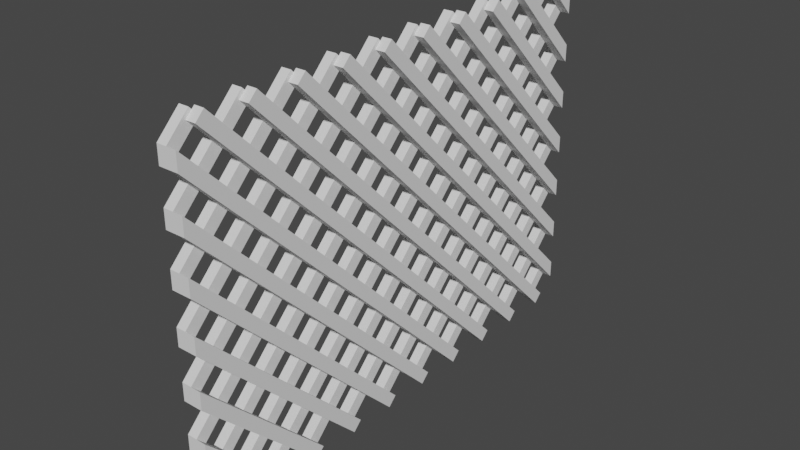 # Source: Lattice.blend  (saved by Blender 3.3.6; exported with 4.5.12 LTS)
import bpy
from mathutils import Matrix  # noqa: F401  (used for matrix-valued properties, if any)

bpy.ops.wm.read_factory_settings(use_empty=True)
scene = bpy.context.scene
scene.name = 'Scene'

# ---- collections
col_collection = bpy.data.collections.new('Collection'); scene.collection.children.link(col_collection)

# ---- world
world_world = bpy.data.worlds.new('World'); scene.world = world_world
world_world.use_nodes = True; world_world.node_tree.nodes.clear()
_N = world_world.node_tree.nodes; _L = world_world.node_tree.links
n0 = _N.new('ShaderNodeOutputWorld'); n0.name = 'World Output'; n0.location = (300, 300)
n1 = _N.new('ShaderNodeBackground'); n1.name = 'Background'; n1.location = (10, 300)
n1.inputs[0].default_value = (0.05088, 0.05088, 0.05088, 1.0)
_L.new(n1.outputs[0], n0.inputs[0])
n0.is_active_output = True
world_world.color = (0.05088, 0.05088, 0.05088)
world_world.use_sun_shadow = False
world_world.sun_shadow_jitter_overblur = 0.0

# ---- meshes
me_cube_036 = bpy.data.meshes.new('Cube.036')
me_cube_036.from_pydata([(0.4, 6.894, -7.248), (0.4, 7.248, -6.894), (0.4, -7.248, 6.894), (0.4, -6.894, 7.248), (-9.388e-07, 6.894, -7.248), (1.207e-06, -7.248, 6.894), (1.147e-06, -6.894, 7.248), (-0.4, -6.894, -7.248), (-0.4, -7.248, -6.894), (-0.4, 7.248, 6.894), (-0.4, 6.894, 7.248), (-4.47e-08, -6.894, -7.248), (-2.98e-08, -7.248, -6.894), (-2.98e-08, 6.894, 7.248), (-0.4, -8.894, -7.248), (-0.4, -9.248, -6.894), (-0.4, 5.248, 6.894), (-0.4, 4.894, 7.248), (-7.451e-08, -8.894, -7.248), (-7.451e-08, -9.248, -6.894), (-7.451e-08, 4.894, 7.248), (-0.4, 3.248, 6.894), (-0.4, 2.894, 7.248), (-4.47e-08, 2.894, 7.248), (-0.4, 1.248, 6.894), (-0.4, 0.8943, 7.248), (-2.98e-08, 0.8943, 7.248), (-0.4, -0.7522, 6.894), (-0.4, -1.106, 7.248), (-1.49e-08, -0.7522, 6.894), (-1.49e-08, -1.106, 7.248), (-0.4, -2.752, 6.894), (-0.4, -3.106, 7.248), (0.0, -2.752, 6.894), (0.0, -3.106, 7.248), (-0.4, -4.752, 6.894), (-0.4, -5.106, 7.248), (-4.47e-08, -4.752, 6.894), (-2.98e-08, -5.106, 7.248), (-0.4, -6.752, 6.894), (-0.4, -7.106, 7.248), (-7.451e-08, -6.752, 6.894), (-5.96e-08, -7.106, 7.248), (-0.4, -8.752, 6.894), (-0.4, -9.106, 7.248), (-5.96e-08, -8.752, 6.894), (-4.47e-08, -9.106, 7.248), (-0.4, 9.106, -7.248), (-0.4, 8.752, -6.894), (-2.98e-08, 9.106, -7.248), (-0.4, 7.106, -7.248), (-0.4, 6.752, -6.894), (-5.96e-08, 7.106, -7.248), (-0.4, 5.106, -7.248), (-0.4, 4.752, -6.894), (-4.47e-08, 5.106, -7.248), (-0.4, 3.106, -7.248), (-0.4, 2.752, -6.894), (-2.98e-08, 3.106, -7.248), (-0.4, 1.106, -7.248), (-0.4, 0.7522, -6.894), (-5.96e-08, 1.106, -7.248), (-5.96e-08, 0.7522, -6.894), (-0.4, -0.8943, -7.248), (-0.4, -1.248, -6.894), (-4.47e-08, -0.8943, -7.248), (-4.47e-08, -1.248, -6.894), (-0.4, -2.894, -7.248), (-0.4, -3.248, -6.894), (-2.98e-08, -2.894, -7.248), (-2.98e-08, -3.248, -6.894), (-0.4, -4.894, -7.248), (-0.4, -5.248, -6.894), (-0.4, 9.248, 6.894), (-0.4, 8.894, 7.248), (-5.96e-08, -4.894, -7.248), (-4.47e-08, -5.248, -6.894), (-4.47e-08, 8.894, 7.248), (0.4, 8.894, -7.248), (0.4, 9.248, -6.894), (0.4, -5.248, 6.894), (0.4, -4.894, 7.248), (-1.237e-06, 8.894, -7.248), (9.09e-07, -5.248, 6.894), (8.494e-07, -4.894, 7.248), (0.4, -3.248, 6.894), (0.4, -2.894, 7.248), (5.96e-07, -3.248, 6.894), (5.364e-07, -2.894, 7.248), (0.4, -1.248, 6.894), (0.4, -0.8943, 7.248), (2.533e-07, -1.248, 6.894), (2.086e-07, -0.8943, 7.248), (0.4, 0.7522, 6.894), (0.4, 1.106, 7.248), (-1.49e-08, 0.7522, 6.894), (-5.96e-08, 1.106, 7.248), (0.4, 2.752, 6.894), (0.4, 3.106, 7.248), (-3.576e-07, 3.106, 7.248), (0.4, 4.752, 6.894), (0.4, 5.106, 7.248), (-6.706e-07, 5.106, 7.248), (0.4, 6.752, 6.894), (0.4, 7.106, 7.248), (-9.686e-07, 7.106, 7.248), (0.4, 8.752, 6.894), (0.4, 9.106, 7.248), (-1.267e-06, 9.106, 7.248), (0.4, -9.106, -7.248), (0.4, -8.752, -6.894), (1.475e-06, -9.106, -7.248), (1.416e-06, -8.752, -6.894), (0.4, -7.106, -7.248), (0.4, -6.752, -6.894), (1.147e-06, -7.106, -7.248), (1.088e-06, -6.752, -6.894), (0.4, -5.106, -7.248), (0.4, -4.752, -6.894), (8.792e-07, -5.106, -7.248), (8.196e-07, -4.752, -6.894), (0.4, -3.106, -7.248), (0.4, -2.752, -6.894), (5.662e-07, -3.106, -7.248), (5.215e-07, -2.752, -6.894), (0.4, -1.106, -7.248), (0.4, -0.7522, -6.894), (2.384e-07, -1.106, -7.248), (1.937e-07, -0.7522, -6.894), (0.4, 0.8943, -7.248), (0.4, 1.248, -6.894), (-2.98e-08, 0.8943, -7.248), (0.4, 2.894, -7.248), (0.4, 3.248, -6.894), (-3.278e-07, 2.894, -7.248), (0.4, 4.894, -7.248), (0.4, 5.248, -6.894), (0.4, -9.248, 6.894), (0.4, -8.894, 7.248), (-6.706e-07, 4.894, -7.248), (1.475e-06, -9.248, 6.894), (1.416e-06, -8.894, 7.248), (-0.4, -10.0, -5.646), (-0.4, -10.0, -6.354), (-5.96e-08, -10.0, -5.646), (-5.96e-08, -10.0, -6.354), (-0.4, -10.0, -3.646), (-0.4, -10.0, -4.354), (-2.98e-08, -10.0, -3.646), (-4.47e-08, -10.0, -4.354), (-0.4, -10.0, -1.646), (-0.4, -10.0, -2.354), (-2.98e-08, -10.0, -1.646), (-1.49e-08, -10.0, -2.354), (-0.4, -10.0, 0.3536), (-0.4, -10.0, -0.3536), (-1.49e-08, -10.0, 0.3536), (-1.49e-08, -10.0, -0.3536), (-0.4, -10.0, 2.354), (-0.4, -10.0, 1.646), (-1.49e-08, -10.0, 2.354), (-2.98e-08, -10.0, 1.646), (-0.4, -10.0, 4.354), (-0.4, -10.0, 3.646), (-4.47e-08, -10.0, 4.354), (-8.941e-08, -10.0, 3.646), (-0.4, -10.0, 6.354), (-0.4, -10.0, 5.646), (-5.96e-08, -10.0, 6.354), (-5.96e-08, -10.0, 5.646), (0.4, -10.0, -5.646), (0.4, -10.0, -6.354), (1.609e-06, -10.0, -5.646), (1.609e-06, -10.0, -6.354), (0.4, -10.0, -3.646), (0.4, -10.0, -4.354), (1.58e-06, -10.0, -3.646), (1.594e-06, -10.0, -4.354), (0.4, -10.0, -1.646), (0.4, -10.0, -2.354), (1.609e-06, -10.0, -1.646), (1.624e-06, -10.0, -2.354), (0.4, -10.0, 0.3536), (0.4, -10.0, -0.3536), (1.609e-06, -10.0, 0.3536), (1.609e-06, -10.0, -0.3536), (0.4, -10.0, 2.354), (0.4, -10.0, 1.646), (1.594e-06, -10.0, 2.354), (1.58e-06, -10.0, 1.646), (0.4, -10.0, 4.354), (0.4, -10.0, 3.646), (1.624e-06, -10.0, 4.354), (1.609e-06, -10.0, 3.646), (0.4, -10.0, 6.354), (0.4, -10.0, 5.646), (1.609e-06, -10.0, 6.354), (1.609e-06, -10.0, 5.646), (-9.537e-07, 7.0, -6.646), (-8.047e-07, 6.0, -5.646), (-8.643e-07, 6.354, -6.0), (-5.513e-07, 4.354, -4.0), (-6.557e-07, 5.0, -4.646), (-7.004e-07, 5.354, -5.0), (-5.96e-08, 1.042, -0.6887), (-1.043e-07, 1.354, -1.0), (-5.066e-07, 4.0, -3.646), (-4.023e-07, 3.354, -3.0), (-3.576e-07, 3.0, -2.646), (-2.533e-07, 2.354, -2.0), (-1.937e-07, 2.0, -1.646), (-8.047e-07, 6.0, -6.354), (-9.09e-07, 6.752, -6.894), (-9.537e-07, 7.0, -7.142), (-5.96e-08, 1.077, -1.277), (-1.341e-07, 1.646, -2.0), (-1.937e-07, 2.0, -2.354), (-7.451e-07, 5.646, -6.0), (-6.407e-07, 5.0, -5.354), (-5.96e-07, 4.646, -5.0), (-4.917e-07, 4.0, -4.354), (-4.47e-07, 3.646, -4.0), (-2.98e-07, 2.646, -3.0), (-3.427e-07, 3.0, -3.354), (-7.451e-08, 7.248, -6.894), (-5.96e-08, 7.0, -7.142), (-5.96e-08, 6.0, -6.354), (-4.47e-08, 5.646, -6.0), (-1.49e-08, 5.0, -5.354), (-2.98e-08, 4.646, -5.0), (-4.47e-08, 4.0, -4.354), (-5.96e-08, 3.646, -4.0), (-2.98e-08, 3.0, -3.354), (-2.98e-08, 2.646, -3.0), (-2.98e-08, 2.0, -2.354), (-1.49e-08, 1.646, -2.0), (-5.96e-08, 7.0, -6.646), (-5.96e-08, 6.354, -6.0), (-4.47e-08, 6.0, -5.646), (-1.49e-08, 5.354, -5.0), (-2.98e-08, 5.0, -4.646), (-5.96e-08, 4.354, -4.0), (-5.96e-08, 4.0, -3.646), (-4.47e-08, 3.354, -3.0), (-4.47e-08, 3.0, -2.646), (-2.98e-08, 2.354, -2.0), (-5.96e-08, 1.354, -1.0), (-1.49e-08, 2.0, -1.646), (-9.537e-07, 7.0, 7.142), (-9.984e-07, 7.248, 6.894), (-2.98e-08, 7.0, 7.142), (-2.98e-08, 6.0, 6.354), (-2.98e-08, 6.752, 6.894), (-2.98e-08, 0.9232, 1.277), (-2.98e-08, 1.0, 1.354), (-2.98e-08, 1.646, 2.0), (-2.98e-08, 2.0, 2.354), (-2.98e-08, 2.646, 3.0), (-2.98e-08, 3.0, 3.354), (-2.98e-08, 3.646, 4.0), (-2.98e-08, 4.0, 4.354), (-2.98e-08, 4.646, 5.0), (-1.49e-08, 5.0, 5.354), (-2.98e-08, 5.646, 6.0), (-2.98e-08, 0.9578, 0.6887), (-4.47e-08, 1.0, 0.6464), (-4.47e-08, 1.354, 1.0), (-4.47e-08, 2.0, 1.646), (-4.47e-08, 2.354, 2.0), (-4.47e-08, 3.0, 2.646), (-4.47e-08, 3.354, 3.0), (-4.47e-08, 4.0, 3.646), (-4.47e-08, 4.354, 4.0), (-4.47e-08, 5.0, 4.646), (-2.98e-08, 5.354, 5.0), (-4.47e-08, 6.0, 5.646), (-4.47e-08, 6.354, 6.0), (-2.98e-08, 7.0, 6.646), (-4.47e-08, 1.0, 0.6464), (-1.043e-07, 1.354, 1.0), (-1.937e-07, 2.0, 1.646), (-3.874e-07, 3.0, 2.646), (-4.321e-07, 3.354, 3.0), (-8.643e-07, 6.354, 6.0), (-9.537e-07, 7.0, 6.646), (-2.533e-07, 2.354, 2.0), (-5.066e-07, 4.0, 3.646), (-5.513e-07, 4.354, 4.0), (-6.557e-07, 5.0, 4.646), (-7.004e-07, 5.354, 5.0), (-8.047e-07, 6.0, 5.646), (-4.47e-08, 1.0, 1.354), (-1.341e-07, 1.646, 2.0), (-3.725e-07, 3.0, 3.354), (-3.278e-07, 2.646, 3.0), (-7.451e-07, 5.646, 6.0), (-8.047e-07, 6.0, 6.354), (-1.937e-07, 2.0, 2.354), (-4.47e-07, 3.646, 4.0), (-4.917e-07, 4.0, 4.354), (-5.96e-07, 4.646, 5.0), (-6.407e-07, 5.0, 5.354), (-6.557e-07, 5.0, 7.142), (-7.004e-07, 5.248, 6.894), (-7.451e-08, 5.0, 7.142), (-4.47e-08, 4.0, 6.354), (-5.96e-08, 4.752, 6.894), (-5.96e-08, 1.646, 4.0), (-5.96e-08, 1.138, 3.215), (-5.96e-08, 2.0, 4.354), (-7.451e-08, 2.646, 5.0), (-5.96e-08, 3.0, 5.354), (-5.96e-08, 3.646, 6.0), (-7.451e-08, 1.162, 2.809), (-7.451e-08, 1.354, 3.0), (-7.451e-08, 2.0, 3.646), (-7.451e-08, 2.354, 4.0), (-8.941e-08, 3.0, 4.646), (-7.451e-08, 3.354, 5.0), (-7.451e-08, 4.0, 5.646), (-5.96e-08, 4.354, 6.0), (-7.451e-08, 5.0, 6.646), (-1.043e-07, 1.354, 3.0), (-3.576e-07, 3.0, 4.646), (-2.831e-07, 2.354, 4.0), (-2.384e-07, 2.0, 3.646), (-4.023e-07, 3.354, 5.0), (-5.066e-07, 4.0, 5.646), (-5.513e-07, 4.354, 6.0), (-6.557e-07, 5.0, 6.646), (-2.98e-07, 2.646, 5.0), (-1.788e-07, 1.646, 4.0), (-2.235e-07, 2.0, 4.354), (-4.47e-07, 3.646, 6.0), (-3.427e-07, 3.0, 5.354), (-4.917e-07, 4.0, 6.354), (-3.427e-07, 3.0, 7.142), (-3.874e-07, 3.248, 6.894), (-4.47e-08, 3.0, 7.142), (-5.96e-08, 0.8754, 4.771), (-4.47e-08, 2.0, 6.354), (-4.47e-08, 2.752, 6.894), (-5.96e-08, 0.8501, 5.204), (-4.47e-08, 1.0, 5.354), (-5.96e-08, 1.646, 6.0), (-5.96e-08, 1.0, 4.646), (-5.96e-08, 1.354, 5.0), (-5.96e-08, 2.0, 5.646), (-4.47e-08, 2.354, 6.0), (-5.96e-08, 3.0, 6.646), (-2.086e-07, 2.0, 5.646), (-2.533e-07, 2.354, 6.0), (-8.941e-08, 1.0, 4.646), (-1.341e-07, 1.354, 5.0), (-3.576e-07, 3.0, 6.646), (-1.49e-07, 1.646, 6.0), (-7.451e-08, 1.0, 5.354), (-1.937e-07, 2.0, 6.354), (-2.98e-08, 1.0, 7.142), (-7.451e-08, 1.248, 6.894), (-4.47e-08, 1.0, 7.142), (-4.47e-08, 0.9239, 6.723), (-2.98e-08, 0.9056, 7.048), (-2.98e-08, 1.0, 6.646), (-4.47e-08, 1.0, 6.646), (-0.4, 10.0, -5.646), (-0.4, 10.0, -6.354), (-2.98e-08, 9.0, -6.646), (-1.49e-08, 9.646, -6.0), (-1.49e-08, 10.0, -5.646), (-2.98e-08, 9.248, -6.894), (-2.98e-08, 9.0, -7.142), (-2.98e-08, 10.0, -6.354), (-2.98e-08, 10.0, -6.354), (-1.207e-06, 8.752, -6.894), (-1.252e-06, 9.0, -7.142), (-1.252e-06, 9.0, -6.646), (-1.341e-06, 9.646, -6.0), (-1.401e-06, 10.0, -5.646), (-0.4, 10.0, -3.646), (-0.4, 10.0, -4.354), (-5.96e-08, 7.646, -6.0), (-5.96e-08, 8.0, -5.646), (-4.47e-08, 8.646, -5.0), (-4.47e-08, 9.0, -4.646), (-5.96e-08, 9.646, -4.0), (-5.96e-08, 10.0, -3.646), (-5.96e-08, 8.0, -6.354), (-5.96e-08, 8.354, -6.0), (-5.96e-08, 9.0, -5.354), (-5.96e-08, 9.354, -5.0), (-7.451e-08, 10.0, -4.354), (-7.451e-08, 10.0, -4.354), (-1.103e-06, 8.0, -6.354), (-1.162e-06, 8.354, -6.0), (-1.252e-06, 9.0, -5.354), (-1.311e-06, 9.354, -5.0), (-1.043e-06, 7.646, -6.0), (-1.431e-06, 10.0, -3.646), (-1.386e-06, 9.646, -4.0), (-1.192e-06, 8.646, -5.0), (-1.103e-06, 8.0, -5.646), (-1.252e-06, 9.0, -4.646), (-0.4, 10.0, -1.646), (-0.4, 10.0, -2.354), (-4.47e-08, 5.0, -6.646), (-2.98e-08, 6.646, -5.0), (-2.98e-08, 7.0, -4.646), (-2.98e-08, 7.646, -4.0), (-4.47e-08, 8.0, -3.646), (-4.47e-08, 8.646, -3.0), (-2.98e-08, 9.0, -2.646), (-4.47e-08, 9.646, -2.0), (-2.98e-08, 10.0, -1.646), (-4.47e-08, 5.0, -7.142), (-5.96e-08, 5.248, -6.894), (-4.47e-08, 7.0, -5.354), (-4.47e-08, 7.354, -5.0), (-4.47e-08, 8.0, -4.354), (-5.96e-08, 8.354, -4.0), (-4.47e-08, 9.0, -3.354), (-4.47e-08, 9.354, -3.0), (-5.96e-08, 10.0, -2.354), (-5.96e-08, 10.0, -2.354), (-6.407e-07, 4.752, -6.894), (-6.855e-07, 5.0, -7.142), (-9.537e-07, 7.0, -5.354), (-1.341e-06, 9.354, -3.0), (-1.296e-06, 9.0, -3.354), (-1.013e-06, 7.354, -5.0), (-1.103e-06, 8.0, -4.354), (-1.162e-06, 8.354, -4.0), (-8.941e-07, 6.646, -5.0), (-1.281e-06, 9.0, -2.646), (-6.855e-07, 5.0, -6.646), (-1.237e-06, 8.646, -3.0), (-1.043e-06, 7.646, -4.0), (-9.537e-07, 7.0, -4.646), (-1.103e-06, 8.0, -3.646), (-1.356e-06, 9.646, -2.0), (-1.401e-06, 10.0, -1.646), (-0.4, 10.0, 0.3536), (-0.4, 10.0, -0.3536), (-2.98e-08, 3.0, -6.646), (-2.98e-08, 3.646, -6.0), (-2.98e-08, 4.0, -5.646), (-1.49e-08, 5.646, -4.0), (-2.98e-08, 6.0, -3.646), (-1.49e-08, 6.646, -3.0), (-2.98e-08, 7.0, -2.646), (-2.98e-08, 7.646, -2.0), (-1.49e-08, 8.0, -1.646), (-2.98e-08, 8.646, -1.0), (-1.49e-08, 9.0, -0.6464), (-1.49e-08, 9.646, -1.431e-06), (-1.49e-08, 10.0, 0.3536), (-2.98e-08, 3.248, -6.894), (-1.49e-08, 3.0, -7.142), (-2.98e-08, 4.0, -6.354), (-2.98e-08, 4.354, -6.0), (-1.49e-08, 6.0, -4.354), (-2.98e-08, 6.354, -4.0), (-1.49e-08, 7.0, -3.354), (-1.49e-08, 7.354, -3.0), (-2.98e-08, 8.0, -2.354), (-1.49e-08, 8.354, -2.0), (-2.98e-08, 9.0, -1.354), (-1.49e-08, 9.354, -1.0), (-1.49e-08, 10.0, -0.3536), (-1.49e-08, 10.0, -0.3536), (-3.129e-07, 2.752, -6.894), (-3.427e-07, 3.0, -7.142), (-7.898e-07, 6.0, -4.354), (-1.177e-06, 8.354, -2.0), (-5.215e-07, 4.0, -6.354), (-5.811e-07, 4.354, -6.0), (-1.132e-06, 8.0, -2.354), (-9.388e-07, 7.0, -3.354), (-8.494e-07, 6.354, -4.0), (-9.984e-07, 7.354, -3.0), (-1.252e-06, 9.0, -1.354), (-1.296e-06, 9.354, -1.0), (-3.576e-07, 3.0, -6.646), (-1.132e-06, 8.0, -1.646), (-4.768e-07, 3.646, -6.0), (-5.364e-07, 4.0, -5.646), (-1.088e-06, 7.646, -2.0), (-7.451e-07, 5.646, -4.0), (-8.047e-07, 6.0, -3.646), (-8.941e-07, 6.646, -3.0), (-9.537e-07, 7.0, -2.646), (-1.207e-06, 8.646, -1.0), (-1.252e-06, 9.0, -0.6464), (-1.356e-06, 9.646, -1.431e-06), (-1.401e-06, 10.0, 0.3536), (-0.4, 10.0, 2.354), (-0.4, 10.0, 1.646), (-5.96e-08, 1.646, -6.0), (-5.96e-08, 2.0, -5.646), (-5.96e-08, 2.646, -5.0), (-5.96e-08, 3.0, -4.646), (-4.47e-08, 4.646, -3.0), (-5.96e-08, 5.0, -2.646), (-5.96e-08, 5.646, -2.0), (-5.96e-08, 6.0, -1.646), (-5.96e-08, 6.646, -1.0), (-4.47e-08, 7.0, -0.6464), (-5.96e-08, 7.646, -1.192e-06), (-5.96e-08, 8.0, 0.3536), (-5.96e-08, 8.646, 1.0), (-4.47e-08, 9.0, 1.354), (-5.96e-08, 9.646, 2.0), (-5.96e-08, 10.0, 2.354), (-4.47e-08, 1.075, -6.721), (-5.96e-08, 1.075, -6.733), (-5.96e-08, 1.094, -7.048), (-4.47e-08, 1.248, -6.894), (-5.96e-08, 2.0, -6.354), (-5.96e-08, 2.354, -6.0), (-5.96e-08, 3.0, -5.354), (-5.96e-08, 3.354, -5.0), (-4.47e-08, 5.0, -3.354), (-5.96e-08, 5.354, -3.0), (-4.47e-08, 6.0, -2.354), (-4.47e-08, 6.354, -2.0), (-5.96e-08, 7.0, -1.354), (-4.47e-08, 7.354, -1.0), (-5.96e-08, 8.0, -0.3536), (-4.47e-08, 8.354, -9.537e-07), (-5.96e-08, 9.0, 0.6464), (-4.47e-08, 9.354, 1.0), (-5.96e-08, 10.0, 1.646), (-5.96e-08, 10.0, 1.646), (-1.937e-07, 2.0, -6.354), (-2.533e-07, 2.354, -6.0), (-9.835e-07, 7.0, -1.354), (-1.028e-06, 7.354, -1.0), (-3.725e-07, 3.0, -5.354), (-4.321e-07, 3.354, -5.0), (-6.407e-07, 5.0, -3.354), (-7.004e-07, 5.354, -3.0), (-7.898e-07, 6.0, -2.354), (-8.494e-07, 6.354, -2.0), (-1.103e-06, 8.0, -0.3536), (-1.147e-06, 8.354, -9.537e-07), (-1.252e-06, 9.0, 0.6464), (-1.296e-06, 9.354, 1.0), (-1.49e-07, 1.646, -6.0), (-2.086e-07, 2.0, -5.646), (-9.835e-07, 7.0, -0.6464), (-3.278e-07, 2.646, -5.0), (-3.874e-07, 3.0, -4.646), (-9.388e-07, 6.646, -1.0), (-5.96e-07, 4.646, -3.0), (-6.557e-07, 5.0, -2.646), (-7.451e-07, 5.646, -2.0), (-8.047e-07, 6.0, -1.646), (-1.058e-06, 7.646, -1.192e-06), (-1.103e-06, 8.0, 0.3536), (-1.207e-06, 8.646, 1.0), (-1.252e-06, 9.0, 1.354), (-1.356e-06, 9.646, 2.0), (-1.416e-06, 10.0, 2.354), (-0.4, 10.0, 4.354), (-0.4, 10.0, 3.646), (-4.47e-08, 0.952, -4.694), (-4.47e-08, 1.0, -4.646), (-4.47e-08, 1.646, -4.0), (-5.96e-08, 2.0, -3.646), (-4.47e-08, 3.646, -2.0), (-4.47e-08, 4.0, -1.646), (-2.98e-08, 4.646, -1.0), (-2.98e-08, 5.0, -0.6464), (-4.47e-08, 5.646, -9.537e-07), (-4.47e-08, 6.0, 0.3536), (-4.47e-08, 6.646, 1.0), (-2.98e-08, 7.0, 1.354), (-4.47e-08, 7.646, 2.0), (-2.98e-08, 8.0, 2.354), (-4.47e-08, 8.646, 3.0), (-4.47e-08, 9.0, 3.354), (-2.98e-08, 9.646, 4.0), (-4.47e-08, 10.0, 4.354), (-4.47e-08, 0.9902, -5.344), (-4.47e-08, 1.0, -5.354), (-4.47e-08, 1.354, -5.0), (-4.47e-08, 2.0, -4.354), (-4.47e-08, 2.354, -4.0), (-4.47e-08, 4.0, -2.354), (-4.47e-08, 4.354, -2.0), (-2.98e-08, 5.0, -1.354), (-2.98e-08, 5.354, -1.0), (-4.47e-08, 6.0, -0.3536), (-4.47e-08, 6.354, -9.537e-07), (-4.47e-08, 7.0, 0.6464), (-2.98e-08, 7.354, 1.0), (-4.47e-08, 8.0, 1.646), (-2.98e-08, 8.354, 2.0), (-2.98e-08, 9.0, 2.646), (-4.47e-08, 9.354, 3.0), (-2.98e-08, 10.0, 3.646), (-2.98e-08, 10.0, 3.646), (-4.47e-08, 1.0, -5.354), (-1.043e-07, 1.354, -5.0), (-8.792e-07, 6.354, -9.537e-07), (-2.235e-07, 2.0, -4.354), (-2.831e-07, 2.354, -4.0), (-8.345e-07, 6.0, -0.3536), (-4.917e-07, 4.0, -2.354), (-5.513e-07, 4.354, -2.0), (-6.407e-07, 5.0, -1.354), (-7.004e-07, 5.354, -1.0), (-9.537e-07, 7.0, 0.6464), (-9.984e-07, 7.354, 1.0), (-1.103e-06, 8.0, 1.646), (-1.147e-06, 8.354, 2.0), (-1.252e-06, 9.0, 2.646), (-1.311e-06, 9.354, 3.0), (-5.96e-08, 1.0, -4.646), (-4.47e-07, 3.646, -2.0), (-2.384e-07, 2.0, -3.646), (-7.898e-07, 5.646, -9.537e-07), (-8.345e-07, 6.0, 0.3536), (-1.788e-07, 1.646, -4.0), (-5.066e-07, 4.0, -1.646), (-5.96e-07, 4.646, -1.0), (-6.557e-07, 5.0, -0.6464), (-9.09e-07, 6.646, 1.0), (-9.537e-07, 7.0, 1.354), (-1.058e-06, 7.646, 2.0), (-1.103e-06, 8.0, 2.354), (-1.207e-06, 8.646, 3.0), (-1.267e-06, 9.0, 3.354), (-1.356e-06, 9.646, 4.0), (-1.416e-06, 10.0, 4.354), (-0.4, 10.0, 6.354), (-0.4, 10.0, 5.646), (-2.98e-08, 0.6848, -3.038), (-1.49e-08, 0.6805, -2.966), (-1.49e-08, 1.0, -2.646), (-1.49e-08, 2.646, -1.0), (-1.49e-08, 3.0, -0.6464), (0.0, 3.646, -5.96e-07), (-1.49e-08, 4.0, 0.3536), (-2.98e-08, 4.646, 1.0), (-1.49e-08, 5.0, 1.354), (-1.49e-08, 5.646, 2.0), (0.0, 6.0, 2.354), (-1.49e-08, 6.646, 3.0), (-1.49e-08, 7.0, 3.354), (0.0, 7.646, 4.0), (-1.49e-08, 8.0, 4.354), (-1.49e-08, 8.646, 5.0), (-1.49e-08, 9.0, 5.354), (0.0, 9.646, 6.0), (0.0, 10.0, 6.354), (-1.49e-08, 1.0, -3.354), (-2.98e-08, 1.354, -3.0), (-1.49e-08, 3.0, -1.354), (-1.49e-08, 3.354, -1.0), (-1.49e-08, 4.0, -0.3536), (-2.98e-08, 4.354, -4.768e-07), (-2.98e-08, 5.0, 0.6464), (-1.49e-08, 5.354, 1.0), (-2.98e-08, 6.0, 1.646), (-1.49e-08, 6.354, 2.0), (-2.98e-08, 7.0, 2.646), (-1.49e-08, 7.354, 3.0), (-1.49e-08, 8.0, 3.646), (-2.98e-08, 8.354, 4.0), (-2.98e-08, 9.0, 4.646), (-2.98e-08, 9.354, 5.0), (-1.49e-08, 10.0, 5.646), (-1.49e-08, 10.0, 5.646), (-3.427e-07, 3.0, -1.354), (-4.023e-07, 3.354, -1.0), (-1.341e-07, 1.354, -3.0), (-6.855e-07, 5.0, 0.6464), (-7.302e-07, 5.354, 1.0), (-7.451e-08, 1.0, -3.354), (-4.917e-07, 4.0, -0.3536), (-5.513e-07, 4.354, -4.768e-07), (-8.047e-07, 6.0, 1.646), (-8.494e-07, 6.354, 2.0), (-9.537e-07, 7.0, 2.646), (-9.984e-07, 7.354, 3.0), (-1.103e-06, 8.0, 3.646), (-1.162e-06, 8.354, 4.0), (-1.252e-06, 9.0, 4.646), (-1.311e-06, 9.354, 5.0), (-2.831e-07, 2.646, -1.0), (-3.427e-07, 3.0, -0.6464), (-6.258e-07, 4.646, 1.0), (-6.706e-07, 5.0, 1.354), (-7.451e-08, 1.0, -2.646), (-1.252e-06, 9.0, 5.354), (-1.341e-06, 9.646, 6.0), (-4.321e-07, 3.646, -5.96e-07), (-4.917e-07, 4.0, 0.3536), (-7.451e-07, 5.646, 2.0), (-7.898e-07, 6.0, 2.354), (-8.941e-07, 6.646, 3.0), (-9.388e-07, 7.0, 3.354), (-1.043e-06, 7.646, 4.0), (-1.103e-06, 8.0, 4.354), (-1.192e-06, 8.646, 5.0), (-1.401e-06, 10.0, 6.354), (-1.252e-06, 9.0, 7.142), (-1.296e-06, 9.248, 6.894), (-4.47e-08, 9.0, 7.142), (-4.47e-08, 8.752, 6.894), (-4.47e-08, 8.0, 6.354), (-4.47e-08, 1.646, -2.98e-07), (-4.47e-08, 2.0, 0.3536), (-4.47e-08, 2.646, 1.0), (-4.47e-08, 3.0, 1.354), (-5.96e-08, 3.646, 2.0), (-4.47e-08, 4.0, 2.354), (-4.47e-08, 4.646, 3.0), (-4.47e-08, 5.0, 3.354), (-4.47e-08, 5.646, 4.0), (-4.47e-08, 6.0, 4.354), (-4.47e-08, 6.646, 5.0), (-4.47e-08, 7.0, 5.354), (-4.47e-08, 7.646, 6.0), (-4.47e-08, 2.0, -0.3536), (-5.96e-08, 2.354, -2.384e-07), (-5.96e-08, 3.0, 0.6464), (-5.96e-08, 3.354, 1.0), (-5.96e-08, 4.0, 1.646), (-4.47e-08, 4.354, 2.0), (-5.96e-08, 5.0, 2.646), (-5.96e-08, 5.354, 3.0), (-5.96e-08, 6.0, 3.646), (-4.47e-08, 6.354, 4.0), (-5.96e-08, 7.0, 4.646), (-5.96e-08, 7.354, 5.0), (-5.96e-08, 8.0, 5.646), (-5.96e-08, 8.354, 6.0), (-4.47e-08, 9.0, 6.646), (-1.937e-07, 2.0, -0.3536), (-2.533e-07, 2.354, -2.384e-07), (-5.364e-07, 4.0, 1.646), (-5.811e-07, 4.354, 2.0), (-1.103e-06, 8.0, 5.646), (-1.013e-06, 7.354, 5.0), (-1.162e-06, 8.354, 6.0), (-1.252e-06, 9.0, 6.646), (-3.427e-07, 3.0, 0.6464), (-4.023e-07, 3.354, 1.0), (-6.557e-07, 5.0, 2.646), (-7.004e-07, 5.354, 3.0), (-8.047e-07, 6.0, 3.646), (-8.494e-07, 6.354, 4.0), (-9.537e-07, 7.0, 4.646), (-1.341e-07, 1.646, -2.98e-07), (-1.937e-07, 2.0, 0.3536), (-2.831e-07, 2.646, 1.0), (-4.768e-07, 3.646, 2.0), (-5.215e-07, 4.0, 2.354), (-9.537e-07, 7.0, 5.354), (-1.043e-06, 7.646, 6.0), (-1.103e-06, 8.0, 6.354), (-3.427e-07, 3.0, 1.354), (-5.96e-07, 4.646, 3.0), (-6.407e-07, 5.0, 3.354), (-7.451e-07, 5.646, 4.0), (-7.898e-07, 6.0, 4.354), (-8.941e-07, 6.646, 5.0), (0.4, 10.0, -5.646), (0.4, 10.0, -6.354), (-1.401e-06, 10.0, -5.646), (-1.401e-06, 10.0, -6.354), (0.4, 10.0, -3.646), (0.4, 10.0, -4.354), (-1.431e-06, 10.0, -3.646), (-1.445e-06, 10.0, -4.354), (0.4, 10.0, -1.646), (0.4, 10.0, -2.354), (-1.401e-06, 10.0, -1.646), (-1.416e-06, 10.0, -2.354), (0.4, 10.0, 0.3536), (0.4, 10.0, -0.3536), (-1.401e-06, 10.0, 0.3536), (-1.401e-06, 10.0, -0.3536), (0.4, 10.0, 2.354), (0.4, 10.0, 1.646), (-1.416e-06, 10.0, 2.354), (-1.401e-06, 10.0, 1.646), (0.4, 10.0, 4.354), (0.4, 10.0, 3.646), (-1.416e-06, 10.0, 4.354), (-1.401e-06, 10.0, 3.646), (0.4, 10.0, 6.354), (0.4, 10.0, 5.646), (-1.401e-06, 10.0, 6.354), (-1.401e-06, 10.0, 5.646)], [], [(0, 1, 3, 2), (2, 3, 6, 5), (198, 212, 213, 4, 211, 200), (199, 217, 218, 203), (219, 220, 201, 202), (207, 206, 221, 223), (209, 208, 222, 216), (5, 6, 204, 214, 205, 210, 215), (224, 1, 0, 4, 213, 225), (222, 233, 232, 223, 221, 231, 230, 220, 219, 229, 228, 218, 217, 227, 226, 211, 4, 0, 2, 5, 215, 235, 234, 216), (246, 204, 6, 3, 1, 224, 236, 198, 200, 237, 238, 199, 203, 239, 240, 202, 201, 241, 242, 206, 207, 243, 244, 208, 209, 245, 247, 210, 205), (7, 8, 10, 9), (248, 249, 9, 10, 13, 250), (250, 13, 251, 276, 277, 252), (12, 11, 265, 264, 253), (254, 266, 267, 255), (256, 268, 269, 257), (258, 270, 271, 259), (260, 272, 273, 261), (262, 274, 275, 263), (11, 12, 8, 7), (273, 272, 287, 286, 271, 270, 282, 281, 269, 268, 285, 280, 267, 266, 279, 278, 265, 11, 7, 9, 249, 284, 277, 276, 283, 290, 275, 274, 289, 288), (301, 262, 263, 295, 296, 251, 13, 10, 8, 12, 253, 291, 254, 255, 292, 297, 256, 257, 294, 293, 258, 259, 298, 299, 260, 261, 300), (14, 15, 17, 16), (302, 303, 16, 17, 20, 304), (20, 305, 320, 321, 306, 304), (308, 314, 315, 307, 19, 18, 313), (309, 316, 317, 310), (311, 318, 319, 312), (18, 19, 15, 14), (321, 320, 328, 327, 319, 318, 326, 323, 317, 316, 324, 325, 315, 314, 322, 313, 18, 14, 16, 303, 329), (334, 311, 312, 333, 335, 305, 20, 17, 15, 19, 307, 331, 332, 309, 310, 330), (142, 22, 21, 143), (336, 337, 21, 22, 23, 338), (338, 23, 340, 348, 349, 341), (144, 145, 345, 339, 342), (343, 346, 347, 344), (349, 348, 351, 350, 347, 346, 353, 352, 345, 145, 143, 21, 337, 354), (343, 344, 355, 357, 340, 23, 22, 142, 144, 342, 356), (146, 25, 24, 147), (24, 25, 26, 358, 360, 359), (358, 26, 148, 149, 363, 361, 362), (364, 363, 149, 147, 24, 359), (26, 25, 146, 148), (150, 28, 27, 151), (27, 28, 30, 29), (29, 30, 152, 153), (151, 27, 29, 153), (30, 28, 150, 152), (154, 32, 31, 155), (31, 32, 34, 33), (33, 34, 156, 157), (155, 31, 33, 157), (34, 32, 154, 156), (158, 36, 35, 159), (35, 36, 38, 37), (37, 38, 160, 161), (159, 35, 37, 161), (38, 36, 158, 160), (162, 40, 39, 163), (39, 40, 42, 41), (41, 42, 164, 165), (163, 39, 41, 165), (42, 40, 162, 164), (166, 44, 43, 167), (43, 44, 46, 45), (45, 46, 168, 169), (167, 43, 45, 169), (46, 44, 166, 168), (47, 48, 365, 366), (372, 373, 368, 367, 370, 371, 49), (374, 48, 47, 49, 371, 375), (372, 49, 47, 366), (378, 365, 48, 374, 376, 367, 368, 377), (50, 51, 379, 380), (382, 388, 389, 383), (52, 387, 381, 236, 224, 225), (391, 392, 385, 384, 390), (212, 51, 50, 52, 225, 213), (388, 394, 393, 387, 52, 50, 380, 391, 390, 396, 395, 389), (398, 379, 51, 212, 198, 236, 381, 397, 401, 382, 383, 400, 402, 384, 385, 399), (53, 54, 403, 404), (238, 237, 416, 406), (407, 417, 418, 408), (409, 419, 420, 410), (414, 55, 226, 227, 405, 415), (422, 423, 412, 411, 421), (424, 54, 53, 55, 414, 425), (418, 417, 429, 426, 416, 237, 200, 211, 226, 55, 53, 404, 422, 421, 427, 428, 420, 419, 431, 430), (440, 403, 54, 424, 434, 405, 227, 217, 199, 238, 406, 432, 437, 407, 408, 436, 438, 409, 410, 435, 433, 411, 412, 439), (56, 57, 441, 442), (240, 239, 460, 446), (447, 461, 462, 448), (449, 463, 464, 450), (451, 465, 466, 452), (457, 58, 458, 444, 443, 456), (228, 229, 445, 459), (468, 469, 454, 453, 467), (470, 57, 56, 58, 457, 471), (460, 239, 203, 218, 228, 459, 475, 474, 458, 58, 56, 442, 468, 467, 481, 480, 466, 465, 473, 476, 464, 463, 479, 477, 462, 461, 478, 472), (494, 441, 57, 470, 482, 443, 444, 484, 485, 445, 229, 219, 202, 240, 446, 487, 488, 447, 448, 489, 490, 449, 450, 486, 483, 451, 452, 491, 492, 453, 454, 493), (59, 60, 495, 496), (498, 518, 519, 499), (242, 241, 521, 501), (502, 522, 523, 503), (504, 524, 525, 505), (506, 526, 527, 507), (508, 528, 529, 509), (62, 61, 515, 514), (515, 61, 517, 497, 62, 514, 513, 516), (230, 231, 500, 520), (531, 532, 511, 510, 530), (61, 62, 60, 59), (523, 522, 540, 539, 521, 241, 201, 220, 230, 520, 538, 537, 519, 518, 534, 533, 517, 61, 59, 496, 531, 530, 546, 545, 529, 528, 544, 543, 527, 526, 536, 535, 525, 524, 542, 541), (562, 495, 60, 62, 497, 547, 548, 498, 499, 550, 551, 500, 231, 221, 206, 242, 501, 553, 554, 502, 503, 555, 556, 504, 505, 552, 549, 506, 507, 557, 558, 508, 509, 559, 560, 510, 511, 561), (63, 64, 563, 564), (66, 65, 584, 583, 565), (566, 585, 586, 567), (244, 243, 588, 569), (570, 589, 590, 571), (572, 591, 592, 573), (574, 593, 594, 575), (576, 595, 596, 577), (578, 597, 598, 579), (232, 233, 568, 587), (600, 601, 581, 580, 599), (65, 66, 64, 63), (588, 243, 207, 223, 232, 587, 606, 605, 586, 585, 603, 602, 584, 65, 63, 564, 600, 599, 617, 616, 598, 597, 615, 614, 596, 595, 613, 612, 594, 593, 604, 607, 592, 591, 611, 610, 590, 589, 609, 608), (634, 563, 64, 66, 565, 618, 566, 567, 623, 620, 568, 233, 222, 208, 244, 569, 619, 624, 570, 571, 625, 626, 572, 573, 621, 622, 574, 575, 627, 628, 576, 577, 629, 630, 578, 579, 631, 632, 580, 581, 633), (67, 68, 635, 636), (70, 69, 656, 637, 638), (247, 245, 658, 640), (641, 659, 660, 642), (643, 661, 662, 644), (645, 663, 664, 646), (647, 665, 666, 648), (649, 667, 668, 650), (651, 669, 670, 652), (234, 235, 639, 657), (672, 673, 654, 653, 671), (69, 70, 68, 67), (660, 659, 675, 674, 658, 245, 209, 216, 234, 657, 676, 679, 656, 69, 67, 636, 672, 671, 689, 688, 670, 669, 687, 686, 668, 667, 685, 684, 666, 665, 683, 682, 664, 663, 678, 677, 662, 661, 681, 680), (706, 635, 68, 70, 638, 694, 639, 235, 215, 210, 247, 640, 690, 691, 641, 642, 697, 698, 643, 644, 692, 693, 645, 646, 699, 700, 647, 648, 701, 702, 649, 650, 703, 704, 651, 652, 705, 695, 653, 654, 696), (71, 72, 74, 73), (707, 708, 73, 74, 77, 709), (709, 77, 711, 738, 739, 710), (76, 75, 214, 204, 246, 725, 712), (713, 726, 727, 714), (715, 728, 729, 716), (717, 730, 731, 718), (719, 732, 733, 720), (721, 734, 735, 722), (723, 736, 737, 724), (75, 76, 72, 71), (739, 738, 746, 744, 737, 736, 745, 754, 735, 734, 753, 752, 733, 732, 751, 750, 731, 730, 743, 742, 729, 728, 749, 748, 727, 726, 741, 740, 725, 246, 205, 214, 75, 71, 73, 708, 747), (763, 715, 716, 758, 759, 717, 718, 764, 765, 719, 720, 766, 767, 721, 722, 768, 760, 723, 724, 761, 762, 711, 77, 74, 72, 76, 712, 755, 756, 713, 714, 757), (78, 79, 81, 80), (80, 81, 84, 83), (374, 375, 82, 393, 394, 376), (397, 426, 429, 401), (432, 472, 478, 437), (540, 488, 487, 539), (609, 554, 553, 608), (675, 624, 619, 674), (741, 691, 690, 740), (83, 84, 291, 253, 264), (755, 278, 279, 756), (370, 79, 78, 82, 375, 371), (619, 569, 588, 608, 553, 501, 521, 539, 487, 446, 460, 472, 432, 406, 416, 426, 397, 381, 387, 393, 82, 78, 80, 83, 264, 265, 278, 755, 712, 725, 740, 690, 640, 658, 674), (756, 279, 266, 254, 291, 84, 81, 79, 370, 367, 376, 394, 388, 382, 401, 429, 417, 407, 437, 478, 461, 447, 488, 540, 522, 502, 554, 609, 589, 570, 624, 675, 659, 641, 691, 741, 726, 713), (769, 86, 85, 770), (85, 86, 88, 87), (400, 430, 431, 402), (322, 297, 292, 87, 88, 308, 313), (378, 377, 395, 396, 771), (479, 438, 436, 477), (542, 490, 489, 541), (611, 556, 555, 610), (681, 626, 625, 680), (749, 698, 697, 748), (757, 280, 285, 763), (377, 368, 373, 770, 85, 87, 292, 255, 267, 280, 757, 714, 727, 748, 697, 642, 660, 680, 625, 571, 590, 610, 555, 503, 523, 541, 489, 448, 462, 477, 436, 408, 418, 430, 400, 383, 389, 395), (771, 396, 390, 384, 402, 431, 419, 409, 438, 479, 463, 449, 490, 542, 524, 504, 556, 611, 591, 572, 626, 681, 661, 643, 698, 749, 728, 715, 763, 285, 268, 256, 297, 322, 314, 308, 88, 86, 769), (773, 90, 89, 774), (89, 90, 92, 91), (324, 293, 294, 325), (353, 332, 331, 352), (398, 399, 428, 427, 775), (473, 433, 435, 476), (536, 483, 486, 535), (604, 549, 552, 607), (678, 622, 621, 677), (743, 693, 692, 742), (91, 92, 356, 342, 339), (758, 281, 282, 759), (331, 307, 315, 325, 294, 257, 269, 281, 758, 716, 729, 742, 692, 644, 662, 677, 621, 573, 592, 607, 552, 505, 525, 535, 486, 450, 464, 476, 435, 410, 420, 428, 399, 385, 392, 774, 89, 91, 339, 345, 352), (775, 427, 421, 411, 433, 473, 465, 451, 483, 536, 526, 506, 549, 604, 593, 574, 622, 678, 663, 645, 693, 743, 730, 717, 759, 282, 270, 258, 293, 324, 316, 309, 332, 353, 346, 343, 356, 92, 90, 773), (777, 94, 93, 778), (93, 94, 96, 360, 358, 362, 95), (360, 96, 357, 355, 364, 359), (351, 334, 330, 350), (326, 299, 298, 323), (440, 439, 480, 481, 779), (544, 492, 491, 543), (613, 558, 557, 612), (683, 628, 627, 682), (751, 700, 699, 750), (95, 362, 361), (764, 286, 287, 765), (330, 310, 317, 323, 298, 259, 271, 286, 764, 718, 731, 750, 699, 646, 664, 682, 627, 575, 594, 612, 557, 507, 527, 543, 491, 452, 466, 480, 439, 412, 423, 778, 93, 95, 361, 363, 364, 355, 344, 347, 350), (779, 481, 467, 453, 492, 544, 528, 508, 558, 613, 595, 576, 628, 683, 665, 647, 700, 751, 732, 719, 765, 287, 272, 260, 299, 326, 318, 311, 334, 351, 348, 340, 357, 96, 94, 777), (781, 98, 97, 782), (338, 341, 97, 98, 99, 336), (336, 99, 335, 333, 354, 337), (328, 301, 300, 327), (615, 560, 559, 614), (685, 630, 629, 684), (753, 702, 701, 752), (493, 545, 546, 783, 494), (289, 767, 766, 288), (333, 312, 319, 327, 300, 261, 273, 288, 766, 720, 733, 752, 701, 648, 666, 684, 629, 577, 596, 614, 559, 509, 529, 545, 493, 454, 469, 782, 97, 341, 349, 354), (783, 546, 530, 510, 560, 615, 597, 578, 630, 685, 667, 649, 702, 753, 734, 721, 767, 289, 274, 262, 301, 328, 320, 305, 335, 99, 98, 781), (785, 101, 100, 786), (304, 306, 100, 101, 102, 302), (302, 102, 296, 295, 329, 303), (687, 632, 631, 686), (745, 704, 703, 754), (561, 616, 617, 787, 562), (283, 760, 768, 290), (295, 263, 275, 290, 768, 722, 735, 754, 703, 650, 668, 686, 631, 579, 598, 616, 561, 511, 532, 786, 100, 306, 321, 329), (787, 617, 599, 580, 632, 687, 669, 651, 704, 745, 736, 723, 760, 283, 276, 251, 296, 102, 101, 785), (789, 104, 103, 790), (250, 252, 103, 104, 105, 248), (746, 695, 705, 744), (633, 688, 689, 791, 634), (284, 249, 248, 105, 762, 761), (633, 581, 601, 790, 103, 252, 277, 284, 761, 724, 737, 744, 705, 652, 670, 688), (791, 689, 671, 653, 695, 746, 738, 711, 762, 105, 104, 789), (793, 107, 106, 794), (709, 710, 106, 107, 108, 707), (707, 108, 795, 706, 696, 747, 708), (696, 654, 673, 794, 106, 710, 739, 747), (795, 108, 107, 793), (109, 110, 170, 171), (112, 111, 173, 172), (111, 112, 110, 109), (111, 109, 171, 173), (170, 110, 112, 172), (113, 114, 174, 175), (116, 115, 177, 176), (115, 116, 114, 113), (115, 113, 175, 177), (174, 114, 116, 176), (117, 118, 178, 179), (120, 119, 181, 180), (119, 120, 118, 117), (119, 117, 179, 181), (178, 118, 120, 180), (121, 122, 182, 183), (124, 123, 185, 184), (123, 124, 122, 121), (123, 121, 183, 185), (182, 122, 124, 184), (125, 126, 186, 187), (128, 127, 189, 188), (127, 128, 126, 125), (127, 125, 187, 189), (186, 126, 128, 188), (129, 130, 190, 191), (515, 131, 193, 192, 513, 514), (516, 130, 129, 131, 515), (131, 129, 191, 193), (513, 192, 190, 130, 516), (132, 133, 194, 195), (583, 197, 196, 618, 565), (482, 470, 471, 134, 533, 534), (547, 602, 603, 548), (456, 133, 132, 134, 471, 457), (547, 497, 517, 533, 134, 132, 195, 197, 583, 584, 602), (618, 196, 194, 133, 456, 443, 482, 534, 518, 498, 548, 603, 585, 566), (135, 136, 138, 137), (137, 138, 141, 140), (424, 425, 139, 474, 475, 434), (485, 484, 537, 538), (550, 605, 606, 551), (676, 620, 623, 679), (140, 141, 694, 638, 637), (415, 136, 135, 139, 425, 414), (623, 567, 586, 605, 550, 499, 519, 537, 484, 444, 458, 474, 139, 135, 137, 140, 637, 656, 679), (694, 141, 138, 136, 415, 405, 434, 475, 459, 445, 485, 538, 520, 500, 551, 606, 587, 568, 620, 676, 657, 639), (189, 187, 186, 188), (185, 183, 182, 184), (164, 162, 163, 165), (160, 158, 159, 161), (168, 166, 167, 169), (192, 193, 191, 190), (196, 197, 195, 194), (181, 179, 178, 180), (173, 171, 170, 172), (144, 142, 143, 145), (152, 150, 151, 153), (156, 154, 155, 157), (177, 175, 174, 176), (149, 148, 146, 147), (601, 582, 634, 791, 789, 790), (673, 655, 706, 795, 793, 794), (532, 512, 562, 787, 785, 786), (512, 532, 788, 562), (582, 601, 792, 634), (655, 673, 796, 706), (455, 469, 784, 494), (531, 496, 495, 562, 788, 532), (600, 564, 563, 634, 792, 601), (672, 636, 635, 706, 796, 673), (372, 366, 365, 378, 772, 373), (391, 380, 379, 398, 776, 392), (422, 404, 403, 440, 780, 423), (469, 468, 442, 441, 494, 784), (369, 373, 772, 378), (369, 378, 771, 769, 770, 373), (386, 392, 776, 398), (386, 398, 775, 773, 774, 392), (413, 423, 780, 440), (413, 440, 779, 777, 778, 423), (455, 494, 783, 781, 782, 469)])
_uv = me_cube_036.uv_layers.new(name='UVMap')
_uv.uv.foreach_set('vector', [-1.576, -1.951, -1.525, -1.951, -1.525, 0.08364, -1.576, 0.08364, 1.867, 2.639, 1.867, 2.69, 1.826, 2.69, 1.826, 2.639, 0.5153, 2.438, 0.5509, 2.438, 0.5509, 2.402, 0.5661, 2.402, 0.5661, 2.531, 0.5153, 2.531, -1.488, 2.608, -1.437, 2.608, -1.437, 2.701, -1.488, 2.701, -0.4979, 2.54, -0.4979, 2.633, -0.5488, 2.633, -0.5488, 2.54, 1.944, 2.759, 1.944, 2.666, 1.995, 2.666, 1.995, 2.759, 2.802, 1.442, 2.802, 1.349, 2.853, 1.349, 2.853, 1.442, 0.4377, 1.441, 0.3869, 1.441, 0.3869, 0.299, 0.4267, 0.2542, 0.3869, 0.2542, 0.3869, 0.1612, 0.4377, 0.1612, 2.674, 2.031, 2.715, 2.031, 2.715, 2.082, 2.674, 2.082, 2.674, 2.066, 2.674, 2.066, 0.2686, -1.34, 0.2686, -1.34, 0.2686, -1.391, 0.2686, -1.391, 0.2686, -1.484, 0.2686, -1.484, 0.2686, -1.535, 0.2686, -1.535, 0.2686, -1.628, 0.2686, -1.628, 0.2686, -1.679, 0.2686, -1.679, 0.2686, -1.772, 0.2686, -1.772, 0.2686, -1.823, 0.2686, -1.823, 0.2686, -1.951, 0.3093, -1.951, 0.3093, 0.08364, 0.2686, 0.08364, 0.2686, -1.196, 0.2686, -1.196, 0.2686, -1.247, 0.2686, -1.247, -0.1636, -1.103, -0.1636, -1.058, -0.1636, 0.08364, -0.2043, 0.08364, -0.2043, -1.951, -0.1636, -1.951, -0.1636, -1.916, -0.1636, -1.916, -0.1636, -1.823, -0.1636, -1.823, -0.1636, -1.772, -0.1636, -1.772, -0.1636, -1.679, -0.1636, -1.679, -0.1636, -1.628, -0.1636, -1.628, -0.1636, -1.535, -0.1636, -1.535, -0.1636, -1.484, -0.1636, -1.484, -0.1636, -1.391, -0.1636, -1.391, -0.1636, -1.34, -0.1636, -1.34, -0.1636, -1.247, -0.1636, -1.247, -0.1636, -1.196, -0.1636, -1.196, -0.1636, -1.103, -1.704, -1.951, -1.654, -1.951, -1.654, 0.08364, -1.704, 0.08364, -0.6365, 2.857, -0.6365, 2.893, -0.6772, 2.893, -0.6772, 2.842, -0.6365, 2.842, -0.6365, 2.857, 2.561, 0.6245, 2.546, 0.6245, 2.546, 0.4958, 2.596, 0.4958, 2.596, 0.5888, 2.561, 0.5888, 2.042, -1.951, 2.093, -1.951, 2.093, -0.8154, 2.087, -0.8154, 2.042, -0.7756, 2.725, 1.783, 2.674, 1.783, 2.674, 1.69, 2.725, 1.69, 2.863, 2.285, 2.812, 2.285, 2.812, 2.192, 2.863, 2.192, -0.2411, 2.752, -0.292, 2.752, -0.292, 2.659, -0.2411, 2.659, 2.833, -1.688, 2.782, -1.688, 2.782, -1.781, 2.833, -1.781, 0.07288, 2.779, 0.1238, 2.779, 0.1238, 2.872, 0.07288, 2.872, -0.8158, 2.902, -0.8158, 2.851, -0.7751, 2.851, -0.7751, 2.902, -0.3225, -0.2398, -0.3225, -0.3328, -0.3225, -0.3328, -0.3225, -0.3837, -0.3225, -0.3837, -0.3225, -0.4767, -0.3225, -0.4767, -0.3225, -0.5276, -0.3225, -0.5276, -0.3225, -0.6206, -0.3225, -0.6206, -0.3225, -0.6715, -0.3225, -0.6715, -0.3225, -0.7645, -0.3225, -0.7645, -0.3225, -0.8154, -0.3225, -0.8154, -0.3225, -1.951, -0.2818, -1.951, -0.2818, 0.08364, -0.3225, 0.08364, -0.3225, 0.04798, -0.3225, 0.04798, -0.3225, -0.04504, -0.3225, -0.04504, -0.3225, -0.09592, -0.3225, -0.09592, -0.3225, -0.1889, -0.3225, -0.1889, -0.3225, -0.2398, 0.5051, -1.679, 0.5051, -1.679, 0.5051, -1.772, 0.5051, -1.772, 0.5051, -1.823, 0.5051, -1.823, 0.5051, -1.951, 0.5458, -1.951, 0.5458, 0.08364, 0.5051, 0.08364, 0.5051, -1.092, 0.5051, -1.103, 0.5051, -1.103, 0.5051, -1.196, 0.5051, -1.196, 0.5051, -1.247, 0.5051, -1.247, 0.5051, -1.34, 0.5051, -1.34, 0.5051, -1.391, 0.5051, -1.391, 0.5051, -1.484, 0.5051, -1.484, 0.5051, -1.535, 0.5051, -1.535, 0.5051, -1.628, 0.5051, -1.628, -1.319, -1.951, -1.268, -1.951, -1.268, 0.08364, -1.319, 0.08364, 1.127, 2.881, 1.127, 2.845, 1.167, 2.845, 1.167, 2.896, 1.127, 2.896, 1.127, 2.881, 2.35, 2.429, 2.35, 2.557, 2.299, 2.557, 2.299, 2.464, 2.335, 2.464, 2.335, 2.429, 1.286, 0.1255, 1.255, 0.1255, 1.255, 0.03249, 1.306, 0.03249, 1.306, 1.6, 1.255, 1.6, 1.255, 0.153, 2.802, -0.8309, 2.853, -0.8309, 2.853, -0.7379, 2.802, -0.7379, 2.684, 2.703, 2.735, 2.703, 2.735, 2.797, 2.684, 2.797, 2.951, 2.874, 2.951, 2.925, 2.91, 2.925, 2.91, 2.874, -0.559, 0.04798, -0.559, -0.04504, -0.559, -0.04504, -0.559, -0.09592, -0.559, -0.09592, -0.559, -0.1889, -0.559, -0.1889, -0.559, -0.2398, -0.559, -0.2398, -0.559, -0.3328, -0.559, -0.3328, -0.559, -0.3837, -0.559, -0.3837, -0.559, -0.4767, -0.559, -0.4767, -0.559, -0.5042, -0.559, -1.951, -0.5183, -1.951, -0.5183, 0.08364, -0.559, 0.08364, -0.559, 0.04798, 0.6233, -1.679, 0.6233, -1.679, 0.6233, -1.772, 0.6233, -1.772, 0.6233, -1.823, 0.6233, -1.823, 0.6233, -1.951, 0.664, -1.951, 0.664, 0.08364, 0.6233, 0.08364, 0.6233, -1.484, 0.6233, -1.484, 0.6233, -1.535, 0.6233, -1.535, 0.6233, -1.628, 0.6233, -1.628, -1.14, -1.9, -1.14, -0.04504, -1.191, -0.04504, -1.191, -1.951, 1.826, 2.803, 1.826, 2.767, 1.867, 2.767, 1.867, 2.818, 1.826, 2.818, 1.826, 2.803, 1.959, 2.588, 1.944, 2.588, 1.944, 2.459, 1.995, 2.459, 1.995, 2.552, 1.959, 2.552, 1.178, 1.594, 1.127, 1.645, 1.127, 0.06179, 1.145, 0.06179, 1.178, 0.03249, 2.17, 2.686, 2.221, 2.686, 2.221, 2.779, 2.17, 2.779, 0.8598, -0.08071, 0.8598, -0.1737, 0.8598, -0.1737, 0.8598, -0.2246, 0.8598, -0.2246, 0.8598, -0.3176, 0.8598, -0.3176, 0.8598, -0.3685, 0.8598, -0.3685, 0.8598, -1.951, 0.9005, -1.951, 0.9005, -0.04504, 0.8598, -0.04504, 0.8598, -0.08071, 1.019, -0.3176, 1.019, -0.2246, 1.019, -0.2246, 1.019, -0.1737, 1.019, -0.1737, 1.019, -0.04504, 0.978, -0.04504, 0.978, -1.9, 1.019, -1.9, 1.019, -0.3392, 1.019, -0.3176, -1.14, 0.08336, -1.14, 1.651, -1.191, 1.651, -1.191, 0.03249, -1.15, 2.851, -1.15, 2.902, -1.191, 2.902, -1.191, 2.887, -1.191, 2.887, -1.191, 2.851, 1.034, 0.03249, 1.049, 0.03249, 1.049, 1.6, 0.9984, 1.651, 0.9984, 0.06815, 1.009, 0.06815, 1.034, 0.04607, 1.687, -0.3685, 1.687, -0.3685, 1.687, -1.951, 1.728, -1.951, 1.728, -0.3328, 1.687, -0.3328, -1.607, 0.1612, -1.566, 0.1612, -1.566, 1.729, -1.607, 1.729, -0.4979, 0.212, -0.4979, 1.492, -0.5488, 1.492, -0.5488, 0.1612, 2.951, -1.053, 2.951, -1.002, 2.91, -1.002, 2.91, -1.053, -0.1127, 1.492, -0.1636, 1.492, -0.1636, 0.212, -0.1127, 0.1612, 1.846, -1.951, 1.846, -0.6206, 1.806, -0.6206, 1.806, -1.951, 1.856, 1.312, 1.816, 1.312, 1.816, 0.03249, 1.856, 0.03249, 1.816, 2.382, 1.816, 1.39, 1.867, 1.39, 1.867, 2.433, 2.961, -0.3372, 2.961, -0.2863, 2.921, -0.2863, 2.921, -0.3372, 2.221, 1.569, 2.17, 1.569, 2.17, 0.5774, 2.221, 0.5265, 2.468, -0.594, 2.468, 0.449, 2.427, 0.449, 2.427, -0.594, 2.468, 1.569, 2.427, 1.569, 2.427, 0.5774, 2.468, 0.5774, -0.1127, 1.62, -0.1127, 2.325, -0.1636, 2.325, -0.1636, 1.569, 2.951, -1.566, 2.951, -1.515, 2.91, -1.515, 2.91, -1.566, 2.17, 1.647, 2.221, 1.647, 2.221, 2.351, 2.17, 2.402, -0.6365, 1.668, -0.6365, 2.423, -0.6772, 2.423, -0.6772, 1.668, 1.296, 2.433, 1.255, 2.433, 1.255, 1.729, 1.296, 1.729, -1.309, 1.857, -1.309, 2.274, -1.36, 2.274, -1.36, 1.806, 2.596, 2.874, 2.596, 2.925, 2.556, 2.925, 2.556, 2.874, -1.961, 1.857, -1.91, 1.857, -1.91, 2.274, -1.961, 2.325, 2.576, -1.951, 2.576, -1.484, 2.535, -1.484, 2.535, -1.951, 2.586, -0.1266, 2.546, -0.1266, 2.546, -0.5431, 2.586, -0.5431, 0.9514, 2.324, 0.9514, 2.453, 0.9005, 2.453, 0.9005, 2.273, 2.961, 0.3048, 2.961, 0.3557, 2.921, 0.3557, 2.921, 0.3048, -0.4204, 2.402, -0.3695, 2.402, -0.3695, 2.531, -0.4204, 2.582, -0.1229, 2.402, -0.1229, 2.582, -0.1636, 2.582, -0.1636, 2.402, -1.664, 2.582, -1.704, 2.582, -1.704, 2.453, -1.664, 2.453, -0.2411, 2.582, -0.292, 2.582, -0.292, 2.402, -0.2411, 2.453, 2.545, 1.939, 2.545, 1.939, 2.596, 1.939, 2.596, 2.032, 2.561, 2.032, 2.561, 2.068, 2.545, 2.068, 2.921, -0.08036, 2.961, -0.08036, 2.961, -0.02948, 2.921, -0.02948, 2.921, -0.0447, 2.921, -0.0447, 0.7822, 2.402, 0.7822, 2.273, 0.8229, 2.273, 0.8229, 2.402, -0.04535, 2.402, -0.004652, 2.402, -0.004652, 2.582, -0.04535, 2.582, -0.04535, 2.546, -0.04535, 2.546, -0.04535, 2.453, -0.04535, 2.453, -1.782, 2.325, -1.833, 2.325, -1.833, 1.857, -1.782, 1.908, -1.488, 2.779, -1.437, 2.779, -1.437, 2.872, -1.488, 2.872, 2.596, 1.733, 2.596, 1.862, 2.545, 1.862, 2.545, 1.769, 2.581, 1.769, 2.581, 1.733, -1.062, 2.827, -1.062, 2.827, -1.012, 2.827, -1.012, 2.92, -1.062, 2.92, 1.414, 2.902, 1.373, 2.902, 1.373, 2.851, 1.414, 2.851, 1.414, 2.867, 1.414, 2.867, 0.7822, 1.908, 0.7822, 1.908, 0.7822, 1.857, 0.7822, 1.857, 0.7822, 1.729, 0.8229, 1.729, 0.8229, 2.145, 0.7822, 2.145, 0.7822, 2.052, 0.7822, 2.052, 0.7822, 2.001, 0.7822, 2.001, 2.546, -0.04909, 2.586, -0.04909, 2.586, 0.4183, 2.546, 0.4183, 2.546, 0.3826, 2.546, 0.3826, 2.546, 0.2896, 2.546, 0.2896, 2.546, 0.2387, 2.546, 0.2387, 2.546, 0.1457, 2.546, 0.1457, 2.546, 0.0948, 2.546, 0.0948, 2.546, 0.001781, 2.546, 0.001781, -0.03518, 1.569, 0.0157, 1.569, 0.0157, 2.325, -0.03518, 2.274, 2.863, 2.455, 2.812, 2.455, 2.812, 2.362, 2.863, 2.362, 2.664, -0.08233, 2.715, -0.08233, 2.715, 0.0107, 2.664, 0.0107, 0.2013, 2.779, 0.2522, 2.779, 0.2522, 2.872, 0.2013, 2.872, 2.581, 1.114, 2.596, 1.114, 2.596, 1.243, 2.546, 1.243, 2.546, 1.15, 2.581, 1.15, 2.674, 1.178, 2.674, 1.178, 2.725, 1.178, 2.725, 1.271, 2.674, 1.271, 2.91, -1.695, 2.951, -1.695, 2.951, -1.644, 2.91, -1.644, 2.91, -1.659, 2.91, -1.659, -1.15, 2.016, -1.15, 2.109, -1.15, 2.109, -1.15, 2.16, -1.15, 2.16, -1.15, 2.253, -1.15, 2.253, -1.15, 2.304, -1.15, 2.304, -1.15, 2.433, -1.191, 2.433, -1.191, 1.729, -1.15, 1.729, -1.15, 1.822, -1.15, 1.822, -1.15, 1.872, -1.15, 1.872, -1.15, 1.965, -1.15, 1.965, -1.15, 2.016, 1.738, 2.433, 1.698, 2.433, 1.698, 1.678, 1.738, 1.678, 1.738, 1.713, 1.738, 1.713, 1.738, 1.806, 1.738, 1.806, 1.738, 1.857, 1.738, 1.857, 1.738, 1.95, 1.738, 1.95, 1.738, 2.001, 1.738, 2.001, 1.738, 2.094, 1.738, 2.094, 1.738, 2.145, 1.738, 2.145, 1.738, 2.238, 1.738, 2.238, 1.738, 2.289, 1.738, 2.289, 1.738, 2.382, 1.738, 2.382, 2.221, 0.449, 2.17, 0.449, 2.17, -0.594, 2.221, -0.5431, 0.3869, 2.759, 0.4377, 2.759, 0.4377, 2.852, 0.3869, 2.852, 2.853, 1.953, 2.802, 1.953, 2.802, 1.86, 2.853, 1.86, 2.863, 2.626, 2.812, 2.626, 2.812, 2.533, 2.863, 2.533, 2.853, 0.5888, 2.802, 0.5888, 2.802, 0.4958, 2.853, 0.4958, 2.561, 1.449, 2.546, 1.449, 2.546, 1.321, 2.596, 1.321, 2.596, 1.414, 2.561, 1.414, 2.684, 2.362, 2.735, 2.362, 2.735, 2.455, 2.684, 2.455, 2.812, 2.703, 2.812, 2.703, 2.863, 2.703, 2.863, 2.797, 2.812, 2.797, 2.921, 0.1764, 2.961, 0.1764, 2.961, 0.2273, 2.921, 0.2273, 2.921, 0.2121, 2.921, 0.2121, 0.2623, 0.5776, 0.2623, 0.4846, 0.2623, 0.4846, 0.2623, 0.4338, 0.2623, 0.4338, 0.2623, 0.3407, 0.2623, 0.3407, 0.2623, 0.2899, 0.2623, 0.2899, 0.2623, 0.1612, 0.303, 0.1612, 0.303, 1.153, 0.2623, 1.153, 0.2623, 1.06, 0.2623, 1.06, 0.2623, 1.009, 0.2623, 1.009, 0.2623, 0.9163, 0.2623, 0.9163, 0.2623, 0.8654, 0.2623, 0.8654, 0.2623, 0.7724, 0.2623, 0.7724, 0.2623, 0.7215, 0.2623, 0.7215, 0.2623, 0.6285, 0.2623, 0.6285, 0.2623, 0.5776, -0.934, 1.441, -0.8933, 1.441, -0.8933, 2.484, -0.934, 2.484, -0.934, 2.448, -0.934, 2.448, -0.934, 2.355, -0.934, 2.355, -0.934, 2.304, -0.934, 2.304, -0.934, 2.211, -0.934, 2.211, -0.934, 2.16, -0.934, 2.16, -0.934, 2.067, -0.934, 2.067, -0.934, 2.016, -0.934, 2.016, -0.934, 1.923, -0.934, 1.923, -0.934, 1.872, -0.934, 1.872, -0.934, 1.779, -0.934, 1.779, -0.934, 1.729, -0.934, 1.729, -0.934, 1.636, -0.934, 1.636, -0.934, 1.585, -0.934, 1.585, -0.934, 1.492, -0.934, 1.492, 0.09323, 0.1612, 0.1441, 0.1612, 0.1441, 1.492, 0.09323, 1.441, -0.4979, 2.803, -0.5488, 2.803, -0.5488, 2.71, -0.4979, 2.71, 0.5153, 2.779, 0.5661, 2.779, 0.5661, 2.872, 0.5153, 2.872, 2.853, 1.271, 2.802, 1.271, 2.802, 1.178, 2.853, 1.178, -0.1127, 2.752, -0.1636, 2.752, -0.1636, 2.659, -0.1127, 2.659, 1.748, 2.774, 1.698, 2.774, 1.698, 2.681, 1.748, 2.681, 2.843, -0.501, 2.792, -0.501, 2.792, -0.594, 2.843, -0.594, 2.596, 1.037, 2.546, 1.037, 2.561, 1.023, 2.585, 1.002, 2.561, 1.023, 2.546, 1.037, 2.546, 0.9082, 2.596, 0.9082, 2.596, 1.037, 2.585, 1.002, 2.586, 1.001, 2.561, 1.001, 0.9984, 2.701, 1.049, 2.701, 1.049, 2.794, 0.9984, 2.794, 1.178, 2.768, 1.178, 2.768, 1.127, 2.768, 1.127, 2.675, 1.178, 2.675, 2.951, 2.031, 2.951, 2.082, 2.91, 2.082, 2.91, 2.031, -0.8933, 0.7368, -0.8933, 0.6437, -0.8933, 0.6437, -0.8933, 0.5929, -0.8933, 0.5929, -0.8933, 0.4998, -0.8933, 0.4998, -0.8933, 0.449, -0.8933, 0.449, -0.8933, 0.3559, -0.8933, 0.3559, -0.8933, 0.3051, -0.8933, 0.3051, -0.8933, 0.212, -0.8933, 0.212, -0.8933, 0.1612, -0.8933, 0.1612, -0.8933, 0.03249, -0.8526, 0.03249, -0.8526, 1.312, -0.8933, 1.312, -0.8933, 1.219, -0.8933, 1.219, -0.8933, 1.168, -0.8933, 1.168, -0.8933, 1.075, -0.8933, 1.075, -0.8933, 1.025, -0.8933, 1.025, -0.8933, 0.9315, -0.8933, 0.9315, -0.8933, 0.8807, -0.8933, 0.8807, -0.8933, 0.7876, -0.8933, 0.7876, -0.8933, 0.7368, 1.934, -0.01839, 1.975, -0.01839, 1.975, 1.312, 1.934, 1.312, 1.934, 1.184, 1.934, 1.184, 1.934, 1.133, 1.934, 1.133, 1.934, 1.04, 1.934, 1.04, 1.934, 0.9889, 1.934, 0.9889, 1.934, 0.8959, 1.934, 0.8959, 1.934, 0.845, 1.934, 0.845, 1.934, 0.752, 1.934, 0.752, 1.934, 0.7011, 1.934, 0.7011, 1.934, 0.6081, 1.934, 0.6081, 1.934, 0.5572, 1.934, 0.5572, 1.934, 0.4642, 1.934, 0.4642, 1.934, 0.4133, 1.934, 0.4133, 1.934, 0.3203, 1.934, 0.3203, 1.934, 0.2694, 1.934, 0.2694, 1.934, 0.1764, 1.934, 0.1764, 1.934, 0.1255, 1.934, 0.1255, 1.934, 0.03249, 1.934, 0.03249, 1.492, 1.6, 1.441, 1.6, 1.441, -0.01839, 1.492, 0.03249, 2.427, 2.192, 2.478, 2.192, 2.478, 2.464, 2.477, 2.464, 2.427, 2.508, 2.478, 2.679, 2.427, 2.679, 2.427, 2.586, 2.478, 2.586, 2.792, -0.08233, 2.843, -0.08233, 2.843, 0.0107, 2.792, 0.0107, 2.725, -0.7379, 2.674, -0.7379, 2.674, -0.8309, 2.725, -0.8309, 2.735, 2.626, 2.684, 2.626, 2.684, 2.533, 2.735, 2.533, 2.664, -0.2529, 2.715, -0.2529, 2.715, -0.1599, 2.664, -0.1599, -0.8158, 2.51, -0.7649, 2.51, -0.7649, 2.603, -0.8158, 2.603, 1.748, 2.603, 1.698, 2.603, 1.698, 2.51, 1.748, 2.51, -1.012, 2.749, -1.062, 2.749, -1.062, 2.656, -1.012, 2.656, -0.6263, 2.764, -0.6263, 2.764, -0.6772, 2.764, -0.6772, 2.671, -0.6263, 2.671, 2.951, -1.951, 2.951, -1.9, 2.91, -1.9, 2.91, -1.951, -1.802, 1.075, -1.802, 1.168, -1.802, 1.168, -1.802, 1.219, -1.802, 1.219, -1.802, 1.312, -1.802, 1.312, -1.802, 1.363, -1.802, 1.363, -1.802, 1.456, -1.802, 1.456, -1.802, 1.507, -1.802, 1.507, -1.802, 1.78, -1.843, 1.78, -1.843, 0.212, -1.802, 0.212, -1.802, 0.3051, -1.802, 0.3051, -1.802, 0.3559, -1.802, 0.3559, -1.802, 0.449, -1.802, 0.449, -1.802, 0.4998, -1.802, 0.4998, -1.802, 0.5929, -1.802, 0.5929, -1.802, 0.6437, -1.802, 0.6437, -1.802, 0.7368, -1.802, 0.7368, -1.802, 0.7876, -1.802, 0.7876, -1.802, 0.8807, -1.802, 0.8807, -1.802, 0.9315, -1.802, 0.9315, -1.802, 1.025, -1.802, 1.025, -1.802, 1.075, 1.738, 1.6, 1.698, 1.6, 1.698, -0.01839, 1.738, -0.01839, 1.738, 0.2982, 1.738, 0.3051, 1.738, 0.3051, 1.738, 0.3981, 1.738, 0.3981, 1.738, 0.449, 1.738, 0.449, 1.738, 0.542, 1.738, 0.542, 1.738, 0.5929, 1.738, 0.5929, 1.738, 0.6859, 1.738, 0.6859, 1.738, 0.7368, 1.738, 0.7368, 1.738, 0.8298, 1.738, 0.8298, 1.738, 0.8807, 1.738, 0.8807, 1.738, 0.9737, 1.738, 0.9737, 1.738, 1.025, 1.738, 1.025, 1.738, 1.118, 1.738, 1.118, 1.738, 1.168, 1.738, 1.168, 1.738, 1.261, 1.738, 1.261, 1.738, 1.312, 1.738, 1.312, 1.738, 1.405, 1.738, 1.405, 1.738, 1.456, 1.738, 1.456, 1.738, 1.549, 1.738, 1.549, -0.8831, -0.04504, -0.934, -0.04504, -0.934, -1.951, -0.8831, -1.9, 2.093, -0.1328, 2.042, -0.1328, 2.042, -0.6931, 2.087, -0.6931, 2.093, -0.6981, 2.299, 2.635, 2.35, 2.635, 2.35, 2.728, 2.299, 2.728, 2.674, 1.519, 2.725, 1.519, 2.725, 1.612, 2.674, 1.612, 2.833, -1.858, 2.782, -1.858, 2.782, -1.951, 2.833, -1.951, 2.782, -1.61, 2.833, -1.61, 2.833, -1.517, 2.782, -1.517, 2.556, 2.362, 2.607, 2.362, 2.607, 2.455, 2.556, 2.455, 2.715, 0.1812, 2.664, 0.1812, 2.664, 0.08822, 2.715, 0.08822, -0.6772, 2.501, -0.6263, 2.501, -0.6263, 2.594, -0.6772, 2.594, -1.961, 2.659, -1.91, 2.659, -1.91, 2.752, -1.961, 2.752, 2.782, -1.44, 2.782, -1.44, 2.833, -1.44, 2.833, -1.347, 2.782, -1.347, -0.8933, 2.69, -0.8933, 2.74, -0.934, 2.74, -0.934, 2.69, 1.61, -1.088, 1.61, -0.995, 1.61, -0.995, 1.61, -0.9441, 1.61, -0.9441, 1.61, -0.8511, 1.61, -0.8511, 1.61, -0.8002, 1.61, -0.8002, 1.61, -0.7072, 1.61, -0.7072, 1.61, -0.6563, 1.61, -0.6563, 1.61, -0.09592, 1.569, -0.09592, 1.569, -1.951, 1.61, -1.951, 1.61, -1.858, 1.61, -1.858, 1.61, -1.807, 1.61, -1.807, 1.61, -1.714, 1.61, -1.714, 1.61, -1.664, 1.61, -1.664, 1.61, -1.571, 1.61, -1.571, 1.61, -1.52, 1.61, -1.52, 1.61, -1.427, 1.61, -1.427, 1.61, -1.376, 1.61, -1.376, 1.61, -1.283, 1.61, -1.283, 1.61, -1.232, 1.61, -1.232, 1.61, -1.139, 1.61, -1.139, 1.61, -1.088, 1.137, -0.04504, 1.096, -0.04504, 1.096, -1.951, 1.137, -1.951, 1.137, -1.386, 1.137, -1.34, 1.137, -1.34, 1.137, -1.247, 1.137, -1.247, 1.137, -1.196, 1.137, -1.196, 1.137, -1.103, 1.137, -1.103, 1.137, -1.052, 1.137, -1.052, 1.137, -0.9593, 1.137, -0.9593, 1.137, -0.9084, 1.137, -0.9084, 1.137, -0.8154, 1.137, -0.8154, 1.137, -0.7645, 1.137, -0.7645, 1.137, -0.6715, 1.137, -0.6715, 1.137, -0.6206, 1.137, -0.6206, 1.137, -0.5276, 1.137, -0.5276, 1.137, -0.4767, 1.137, -0.4767, 1.137, -0.3837, 1.137, -0.3837, 1.137, -0.3328, 1.137, -0.3328, 1.137, -0.2398, 1.137, -0.2398, 1.137, -0.1889, 1.137, -0.1889, 1.137, -0.09592, 1.137, -0.09592, -1.448, -1.951, -1.397, -1.951, -1.397, 0.08364, -1.448, 0.08364, 2.91, -1.274, 2.91, -1.309, 2.951, -1.309, 2.951, -1.258, 2.91, -1.258, 2.91, -1.274, 2.581, 1.527, 2.596, 1.527, 2.596, 1.656, 2.546, 1.656, 2.546, 1.563, 2.581, 1.563, 1.944, 1.39, 1.995, 1.39, 1.995, 2.249, 1.95, 2.289, 1.995, 2.289, 1.995, 2.382, 1.944, 2.382, -0.8158, 2.681, -0.7649, 2.681, -0.7649, 2.774, -0.8158, 2.774, 2.853, 1.783, 2.802, 1.783, 2.802, 1.69, 2.853, 1.69, 2.782, -1.099, 2.833, -1.099, 2.833, -1.006, 2.782, -1.006, 2.674, 0.6663, 2.725, 0.6663, 2.725, 0.7594, 2.674, 0.7594, -1.191, 2.681, -1.14, 2.681, -1.14, 2.774, -1.191, 2.774, 1.178, 2.597, 1.127, 2.597, 1.127, 2.504, 1.178, 2.504, 2.833, 2.031, 2.833, 2.082, 2.792, 2.082, 2.792, 2.031, 0.4276, -1.916, 0.4276, -1.823, 0.4276, -1.823, 0.4276, -1.772, 0.4276, -1.772, 0.4276, -1.679, 0.4276, -1.679, 0.4276, -1.628, 0.4276, -1.628, 0.4276, -1.535, 0.4276, -1.535, 0.4276, -1.484, 0.4276, -1.484, 0.4276, -1.391, 0.4276, -1.391, 0.4276, -1.34, 0.4276, -1.34, 0.4276, -1.247, 0.4276, -1.247, 0.4276, -1.196, 0.4276, -1.196, 0.4276, -1.103, 0.4276, -1.103, 0.4276, -1.052, 0.4276, -1.052, 0.4276, -0.9593, 0.4276, -0.9593, 0.4276, -0.9084, 0.4276, -0.9084, 0.4276, -0.8154, 0.4276, -0.8154, 0.4276, -0.7756, 0.4276, 0.08364, 0.3869, 0.08364, 0.3869, -1.951, 0.4276, -1.951, 0.4276, -1.916, -0.04535, -0.7645, -0.04535, -0.7645, -0.04535, -0.6715, -0.04535, -0.6715, -0.04535, -0.6206, -0.04535, -0.6206, -0.04535, -0.5276, -0.04535, -0.5276, -0.04535, -0.4767, -0.04535, -0.4767, -0.04535, -0.3837, -0.04535, -0.3837, -0.04535, -0.3328, -0.04535, -0.3328, -0.04535, -0.2398, -0.04535, -0.2398, -0.04535, -0.1889, -0.04535, -0.1889, -0.04535, -0.09592, -0.04535, -0.09592, -0.04535, -0.04504, -0.04535, -0.04504, -0.04535, 0.08364, -0.08605, 0.08364, -0.08605, -1.951, -0.04535, -1.951, -0.04535, -0.9593, -0.04535, -0.9593, -0.04535, -0.9084, -0.04535, -0.9084, -0.04535, -0.8154, -0.04535, -0.8154, -1.833, -1.951, -1.782, -1.951, -1.782, 0.08364, -1.833, 0.08364, 1.61, 2.85, 1.61, 2.901, 1.569, 2.901, 1.569, 2.85, 2.453, -0.7952, 2.453, -0.8309, 2.468, -0.8309, 2.468, -0.7022, 2.417, -0.7022, 2.417, -0.7952, 2.674, 0.5888, 2.674, 0.4958, 2.725, 0.4958, 2.725, 0.5888, -1.14, 2.51, -1.14, 2.603, -1.191, 2.603, -1.191, 2.51, 2.715, -0.594, 2.715, -0.501, 2.664, -0.501, 2.664, -0.594, -0.3695, 2.659, -0.3695, 2.752, -0.4204, 2.752, -0.4204, 2.659, 2.725, 0.8369, 2.725, 0.9299, 2.674, 0.9299, 2.674, 0.8369, 2.725, 1.86, 2.725, 1.953, 2.674, 1.953, 2.674, 1.86, -0.5488, 1.569, -0.4979, 1.569, -0.4979, 2.418, -0.509, 2.418, -0.5488, 2.462, 1.306, 2.681, 1.306, 2.774, 1.255, 2.774, 1.255, 2.681, 2.674, 2.874, 2.715, 2.874, 2.715, 2.925, 2.674, 2.925, 2.674, 2.91, 2.674, 2.91, 0.03218, -1.196, 0.03218, -1.196, 0.03218, -1.247, 0.03218, -1.247, 0.03218, -1.34, 0.03218, -1.34, 0.03218, -1.391, 0.03218, -1.391, 0.03218, -1.484, 0.03218, -1.484, 0.03218, -1.535, 0.03218, -1.535, 0.03218, -1.628, 0.03218, -1.628, 0.03218, -1.679, 0.03218, -1.679, 0.03218, -1.772, 0.03218, -1.772, 0.03218, -1.823, 0.03218, -1.823, 0.03218, -1.951, 0.07288, -1.951, 0.07288, 0.08364, 0.03218, 0.08364, 0.03218, -0.8093, 0.03218, -0.8154, 0.03218, -0.8154, 0.03218, -0.9084, 0.03218, -0.9084, 0.03218, -0.9593, 0.03218, -0.9593, 0.03218, -1.052, 0.03218, -1.052, 0.03218, -1.103, 0.03218, -1.103, -0.6365, -0.9084, -0.6365, -0.8154, -0.6365, -0.8154, -0.6365, -0.7645, -0.6365, -0.7645, -0.6365, 0.08364, -0.6772, 0.08364, -0.6772, -1.951, -0.6365, -1.951, -0.6365, -1.916, -0.6365, -1.916, -0.6365, -1.823, -0.6365, -1.823, -0.6365, -1.772, -0.6365, -1.772, -0.6365, -1.679, -0.6365, -1.679, -0.6365, -1.628, -0.6365, -1.628, -0.6365, -1.535, -0.6365, -1.535, -0.6365, -1.484, -0.6365, -1.484, -0.6365, -1.391, -0.6365, -1.391, -0.6365, -1.34, -0.6365, -1.34, -0.6365, -1.247, -0.6365, -1.247, -0.6365, -1.196, -0.6365, -1.196, -0.6365, -1.103, -0.6365, -1.103, -0.6365, -1.052, -0.6365, -1.052, -0.6365, -0.9593, -0.6365, -0.9593, -0.6365, -0.9084, -0.8056, -0.09592, -0.8056, -1.951, -0.7547, -1.951, -0.7547, -0.04504, -0.2615, 2.83, -0.2615, 2.881, -0.3022, 2.881, -0.3022, 2.83, 2.664, -0.3304, 2.664, -0.4234, 2.715, -0.4234, 2.715, -0.3304, 2.299, 1.74, 2.299, 1.647, 2.35, 1.647, 2.35, 2.351, 2.299, 2.351, 2.299, 1.771, 2.326, 1.74, 0.5661, 2.701, 0.5153, 2.701, 0.5153, 2.608, 0.5661, 2.608, 0.5661, 2.701, 2.607, 2.192, 2.607, 2.285, 2.556, 2.285, 2.556, 2.192, 2.715, 0.2588, 2.715, 0.3518, 2.664, 0.3518, 2.664, 0.2588, 2.802, 0.7594, 2.802, 0.6663, 2.853, 0.6663, 2.853, 0.7594, 2.735, 2.192, 2.735, 2.285, 2.684, 2.285, 2.684, 2.192, 2.654, -1.858, 2.654, -1.951, 2.704, -1.951, 2.704, -1.858, -1.782, 2.659, -1.782, 2.752, -1.833, 2.752, -1.833, 2.659, 1.255, -0.09592, 1.255, -0.09592, 1.255, -0.04504, 1.214, -0.04504, 1.214, -1.951, 1.255, -1.951, 1.255, -1.247, 1.255, -1.247, 1.255, -1.196, 1.255, -1.196, 1.255, -1.103, 1.255, -1.103, 1.255, -1.052, 1.255, -1.052, 1.255, -0.9593, 1.255, -0.9593, 1.255, -0.9084, 1.255, -0.9084, 1.255, -0.8154, 1.255, -0.8154, 1.255, -0.7645, 1.255, -0.7645, 1.255, -0.6715, 1.255, -0.6715, 1.255, -0.6206, 1.255, -0.6206, 1.255, -0.5276, 1.255, -0.5276, 1.255, -0.4767, 1.255, -0.4767, 1.255, -0.3837, 1.255, -0.3837, 1.255, -0.3328, 1.255, -0.3328, 1.255, -0.2398, 1.255, -0.2398, 1.255, -0.1889, 1.255, -0.1889, 1.373, -1.951, 1.373, -1.858, 1.373, -1.858, 1.373, -1.807, 1.373, -1.807, 1.373, -1.714, 1.373, -1.714, 1.373, -1.664, 1.373, -1.664, 1.373, -1.571, 1.373, -1.571, 1.373, -1.52, 1.373, -1.52, 1.373, -1.427, 1.373, -1.427, 1.373, -1.376, 1.373, -1.376, 1.373, -1.283, 1.373, -1.283, 1.373, -1.232, 1.373, -1.232, 1.373, -1.139, 1.373, -1.139, 1.373, -1.088, 1.373, -1.088, 1.373, -0.995, 1.373, -0.995, 1.373, -0.9441, 1.373, -0.9441, 1.373, -0.8511, 1.373, -0.8511, 1.373, -0.8002, 1.373, -0.8002, 1.373, -0.7072, 1.373, -0.7072, 1.373, -0.6762, 1.373, -0.09592, 1.333, -0.09592, 1.333, -1.951, 0.7415, 1.6, 0.7415, 0.03249, 0.7924, 0.03249, 0.7924, 1.651, -0.025, 2.83, -0.025, 2.881, -0.0657, 2.881, -0.0657, 2.83, 2.725, 1.007, 2.725, 1.1, 2.674, 1.1, 2.674, 1.007, 2.843, 0.2588, 2.843, 0.3518, 2.792, 0.3518, 2.792, 0.2588, 0.4377, 2.681, 0.3869, 2.681, 0.3869, 2.588, 0.4377, 2.588, 0.4377, 2.681, 1.434, 2.51, 1.434, 2.603, 1.384, 2.603, 1.384, 2.51, 2.654, -1.347, 2.654, -1.44, 2.704, -1.44, 2.704, -1.347, 0.9513, 2.531, 0.9513, 2.624, 0.9005, 2.624, 0.9005, 2.531, 2.654, -1.688, 2.654, -1.781, 2.704, -1.781, 2.704, -1.688, -1.36, 2.701, -1.36, 2.608, -1.309, 2.608, -1.309, 2.701, -1.012, 2.579, -1.062, 2.579, -1.062, 2.306, -1.041, 2.306, -1.012, 2.273, 2.843, 0.08822, 2.843, 0.1812, 2.792, 0.1812, 2.792, 0.08822, -1.684, 0.5777, -1.684, 0.5777, -1.684, 0.6285, -1.684, 0.6285, -1.684, 0.7215, -1.684, 0.7215, -1.684, 0.7724, -1.684, 0.7724, -1.684, 0.8654, -1.684, 0.8654, -1.684, 0.9163, -1.684, 0.9163, -1.684, 1.009, -1.684, 1.009, -1.684, 1.06, -1.684, 1.06, -1.684, 1.153, -1.684, 1.153, -1.684, 1.204, -1.684, 1.204, -1.684, 1.297, -1.684, 1.297, -1.684, 1.348, -1.684, 1.348, -1.684, 1.441, -1.684, 1.441, -1.684, 1.492, -1.684, 1.492, -1.684, 1.585, -1.684, 1.585, -1.684, 1.636, -1.684, 1.636, -1.684, 1.729, -1.684, 1.729, -1.684, 1.78, -1.725, 1.78, -1.725, 0.1612, -1.684, 0.1612, -1.684, 0.4667, -1.684, 0.4846, -1.684, 0.4846, -1.448, 0.1612, -1.448, 0.2542, -1.448, 0.2542, -1.448, 0.3051, -1.448, 0.3051, -1.448, 0.3981, -1.448, 0.3981, -1.448, 0.449, -1.448, 0.449, -1.448, 0.542, -1.448, 0.542, -1.448, 0.5929, -1.448, 0.5929, -1.448, 0.6859, -1.448, 0.6859, -1.448, 0.7368, -1.448, 0.7368, -1.448, 0.8298, -1.448, 0.8298, -1.448, 0.8807, -1.448, 0.8807, -1.448, 0.9737, -1.448, 0.9737, -1.448, 1.025, -1.448, 1.025, -1.448, 1.118, -1.448, 1.118, -1.448, 1.168, -1.448, 1.168, -1.448, 1.261, -1.448, 1.261, -1.448, 1.312, -1.448, 1.312, -1.448, 1.405, -1.448, 1.405, -1.448, 1.456, -1.448, 1.456, -1.448, 1.729, -1.488, 1.729, -1.488, 0.1612, -0.292, 1.441, -0.292, 0.1612, -0.2411, 0.1612, -0.2411, 1.492, -1.921, 2.83, -1.921, 2.881, -1.961, 2.881, -1.961, 2.865, -1.961, 2.865, -1.961, 2.852, -1.961, 2.83, 0.1085, 2.402, 0.1237, 2.402, 0.1237, 2.531, 0.07288, 2.531, 0.07288, 2.438, 0.1085, 2.438, -1.36, 2.872, -1.36, 2.779, -1.309, 2.779, -1.309, 2.872, 2.654, -1.006, 2.654, -1.099, 2.704, -1.099, 2.704, -1.006, 2.704, -1.176, 2.654, -1.176, 2.654, -1.269, 2.704, -1.269, 2.704, -1.176, 2.704, -1.61, 2.704, -1.517, 2.654, -1.517, 2.654, -1.61, 2.556, 2.626, 2.556, 2.533, 2.607, 2.533, 2.607, 2.626, 1.434, 2.681, 1.434, 2.774, 1.384, 2.774, 1.384, 2.681, 2.674, 1.442, 2.674, 1.349, 2.725, 1.349, 2.725, 1.442, 0.6556, 0.1859, 0.6335, 0.1859, 0.6556, 0.1612, 0.7924, 2.701, 0.7924, 2.794, 0.7415, 2.794, 0.7415, 2.701, 1.924, -0.8932, 1.924, -0.8932, 1.924, -0.9441, 1.924, -0.9441, 1.924, -1.037, 1.924, -1.037, 1.924, -1.088, 1.924, -1.088, 1.924, -1.181, 1.924, -1.181, 1.924, -1.232, 1.924, -1.232, 1.924, -1.325, 1.924, -1.325, 1.924, -1.376, 1.924, -1.376, 1.924, -1.469, 1.924, -1.469, 1.924, -1.52, 1.924, -1.52, 1.924, -1.613, 1.924, -1.613, 1.924, -1.664, 1.924, -1.664, 1.924, -1.757, 1.924, -1.757, 1.924, -1.807, 1.924, -1.807, 1.924, -1.9, 1.924, -1.9, 1.924, -1.951, 1.965, -1.951, 1.965, -0.6206, 1.924, -0.6206, 1.924, -0.6453, 1.924, -0.6563, 1.924, -0.6563, 1.924, -0.7493, 1.924, -0.7493, 1.924, -0.8002, 1.924, -0.8002, 2.093, -0.01839, 2.093, 0.07463, 2.093, 0.07463, 2.093, 0.1255, 2.093, 0.1255, 2.093, 0.2185, 2.093, 0.2185, 2.093, 0.2694, 2.093, 0.2694, 2.093, 0.3624, 2.093, 0.3624, 2.093, 0.4133, 2.093, 0.4133, 2.093, 0.5063, 2.093, 0.5063, 2.093, 0.5572, 2.093, 0.5572, 2.093, 0.6502, 2.093, 0.6502, 2.093, 0.7011, 2.093, 0.7011, 2.093, 0.7941, 2.093, 0.7941, 2.093, 0.845, 2.093, 0.845, 2.093, 0.938, 2.093, 0.938, 2.093, 0.9889, 2.093, 0.9889, 2.093, 1.082, 2.093, 1.082, 2.093, 1.133, 2.093, 1.133, 2.093, 1.261, 2.052, 1.261, 2.052, -0.01839, 2.35, -0.5431, 2.35, 0.449, 2.299, 0.449, 2.299, -0.594, 2.921, 0.0837, 2.921, 0.04804, 2.961, 0.04804, 2.961, 0.09892, 2.921, 0.09892, 2.921, 0.0837, 2.581, 0.702, 2.596, 0.702, 2.596, 0.8307, 2.546, 0.8307, 2.546, 0.7377, 2.581, 0.7377, 0.1237, 2.608, 0.1237, 2.701, 0.07288, 2.701, 0.07288, 2.608, 2.853, 1.007, 2.853, 1.1, 2.802, 1.1, 2.802, 1.007, 2.853, 0.8369, 2.853, 0.9299, 2.802, 0.9299, 2.802, 0.8369, -1.704, 2.752, -1.704, 2.659, -1.654, 2.659, -1.654, 2.752, 0.2013, 2.701, 0.2013, 2.608, 0.2522, 2.608, 0.2522, 2.701, 0.2522, 2.701, 2.792, -0.1599, 2.792, -0.2529, 2.843, -0.2529, 2.843, -0.1599, 2.35, 0.6552, 2.35, 0.6552, 2.35, 0.7061, 2.35, 0.7061, 2.35, 0.7991, 2.35, 0.7991, 2.35, 0.8499, 2.35, 0.8499, 2.35, 0.943, 2.35, 0.943, 2.35, 0.9938, 2.35, 0.9938, 2.35, 1.087, 2.35, 1.087, 2.35, 1.138, 2.35, 1.138, 2.35, 1.231, 2.35, 1.231, 2.35, 1.282, 2.35, 1.282, 2.35, 1.375, 2.35, 1.375, 2.35, 1.426, 2.35, 1.426, 2.35, 1.519, 2.35, 1.519, 2.35, 1.569, 2.309, 1.569, 2.309, 0.5265, 2.35, 0.5265, 2.35, 0.5622, 2.35, 0.5622, -0.7751, 1.441, -0.7751, 1.534, -0.7751, 1.534, -0.7751, 1.585, -0.7751, 1.585, -0.7751, 1.678, -0.7751, 1.678, -0.7751, 1.729, -0.7751, 1.729, -0.7751, 1.822, -0.7751, 1.822, -0.7751, 1.872, -0.7751, 1.872, -0.7751, 1.965, -0.7751, 1.965, -0.7751, 2.016, -0.7751, 2.016, -0.7751, 2.109, -0.7751, 2.109, -0.7751, 2.16, -0.7751, 2.16, -0.7751, 2.253, -0.7751, 2.253, -0.7751, 2.304, -0.7751, 2.304, -0.7751, 2.433, -0.8158, 2.433, -0.8158, 1.441, -0.2411, 1.62, -0.2411, 2.325, -0.292, 2.325, -0.292, 1.569, 2.961, -0.4504, 2.961, -0.4147, 2.921, -0.4147, 2.921, -0.4656, 2.961, -0.4656, 2.961, -0.4504, 1.605, 2.473, 1.62, 2.473, 1.62, 2.602, 1.569, 2.602, 1.569, 2.509, 1.605, 2.509, 0.7924, 2.531, 0.7924, 2.624, 0.7415, 2.624, 0.7415, 2.531, 2.853, 1.519, 2.853, 1.612, 2.802, 1.612, 2.802, 1.519, 1.306, 2.51, 1.306, 2.603, 1.255, 2.603, 1.255, 2.51, 1.255, 2.51, 2.782, -1.176, 2.782, -1.269, 2.833, -1.269, 2.833, -1.176, 1.373, 2.304, 1.373, 2.304, 1.373, 2.253, 1.373, 2.253, 1.373, 2.16, 1.373, 2.16, 1.373, 2.109, 1.373, 2.109, 1.373, 2.016, 1.373, 2.016, 1.373, 1.965, 1.373, 1.965, 1.373, 1.872, 1.373, 1.872, 1.373, 1.822, 1.373, 1.822, 1.373, 1.729, 1.373, 1.729, 1.373, 1.678, 1.414, 1.678, 1.414, 2.433, 1.373, 2.433, 1.373, 2.397, 1.373, 2.397, 1.61, 1.691, 1.61, 1.784, 1.61, 1.784, 1.61, 1.835, 1.61, 1.835, 1.61, 1.928, 1.61, 1.928, 1.61, 1.979, 1.61, 1.979, 1.61, 2.072, 1.61, 2.072, 1.61, 2.123, 1.61, 2.123, 1.61, 2.216, 1.61, 2.216, 1.61, 2.267, 1.61, 2.267, 1.61, 2.396, 1.569, 2.396, 1.569, 1.691, -1.012, 1.779, -1.012, 2.196, -1.062, 2.196, -1.062, 1.729, 2.921, -0.5583, 2.921, -0.594, 2.961, -0.594, 2.961, -0.5431, 2.921, -0.5431, 2.921, -0.5583, 1.62, 2.679, 1.62, 2.773, 1.569, 2.773, 1.569, 2.679, 2.299, 2.899, 2.299, 2.806, 2.35, 2.806, 2.35, 2.899, 2.35, 2.899, 2.545, -0.7952, 2.581, -0.7952, 2.581, -0.8309, 2.596, -0.8309, 2.596, -0.7022, 2.545, -0.7022, 2.535, -1.356, 2.535, -1.356, 2.535, -1.406, 2.576, -1.406, 2.576, -0.9391, 2.535, -0.9391, 2.535, -0.9748, 2.535, -0.9748, 2.535, -1.068, 2.535, -1.068, 2.535, -1.119, 2.535, -1.119, 2.535, -1.212, 2.535, -1.212, 2.535, -1.263, 2.535, -1.263, 2.427, 2.063, 2.427, 1.97, 2.427, 1.97, 2.427, 1.92, 2.427, 1.92, 2.427, 1.827, 2.427, 1.827, 2.427, 1.776, 2.427, 1.776, 2.427, 1.647, 2.468, 1.647, 2.468, 2.063, -1.91, 2.453, -1.91, 2.582, -1.961, 2.582, -1.961, 2.402, 0.978, 2.907, 0.978, 2.872, 1.019, 2.872, 1.019, 2.922, 0.978, 2.922, 0.978, 2.907, 2.186, 2.608, 2.17, 2.608, 2.17, 2.48, 2.17, 2.48, 2.221, 2.48, 2.221, 2.573, 2.186, 2.573, -1.35, 2.402, -1.35, 2.402, -1.35, 2.351, -1.309, 2.351, -1.309, 2.531, -1.35, 2.531, -1.35, 2.495, -1.35, 2.495, 1.924, -0.3837, 1.924, -0.5124, 1.965, -0.5124, 1.965, -0.3837, -1.437, 2.531, -1.488, 2.531, -1.488, 2.351, -1.437, 2.402, -1.833, 2.402, -1.782, 2.402, -1.782, 2.531, -1.833, 2.582, 2.833, 2.874, 2.833, 2.925, 2.792, 2.925, 2.792, 2.874, 1.687, -0.2553, 1.728, -0.2553, 1.728, -0.1266, 1.687, -0.1266, 1.924, -0.1266, 1.924, -0.3062, 1.965, -0.3062, 1.965, -0.1266, -1.437, 2.274, -1.488, 2.274, -1.488, 1.806, -1.437, 1.857, 0.9514, 2.196, 0.9005, 2.196, 0.9005, 1.779, 0.9514, 1.729, 2.961, -0.2088, 2.961, -0.1579, 2.921, -0.1579, 2.921, -0.2088, 1.806, -0.5431, 1.846, -0.5431, 1.846, -0.1266, 1.806, -0.1266, -1.704, 2.325, -1.704, 1.857, -1.664, 1.857, -1.664, 2.325, -0.3695, 2.325, -0.4204, 2.325, -0.4204, 1.569, -0.3695, 1.62, 0.5661, 2.325, 0.5153, 2.325, 0.5153, 1.62, 0.5661, 1.569, 1.738, 2.851, 1.738, 2.902, 1.698, 2.902, 1.698, 2.851, 1.127, 1.722, 1.167, 1.722, 1.167, 2.426, 1.127, 2.426, 0.09323, 2.325, 0.09323, 1.569, 0.1339, 1.569, 0.1339, 2.325, 0.2216, 1.282, 0.2725, 1.282, 0.2725, 2.325, 0.2216, 2.274, 2.34, -0.9084, 2.289, -0.9084, 2.289, -1.9, 2.34, -1.951, 2.951, -1.181, 2.951, -1.13, 2.91, -1.13, 2.91, -1.181, 0.3869, 1.519, 0.4276, 1.519, 0.4276, 2.511, 0.3869, 2.511, 2.417, -0.9084, 2.417, -1.951, 2.458, -1.951, 2.458, -0.9084, -0.3695, 1.492, -0.4204, 1.492, -0.4204, 0.1612, -0.3695, 0.212, 0.0157, 1.492, -0.03518, 1.492, -0.03518, 0.212, 0.0157, 0.1612, -0.1432, 2.83, -0.1432, 2.881, -0.1839, 2.881, -0.1839, 2.83, 2.17, -1.951, 2.211, -1.951, 2.211, -0.6715, 2.17, -0.6715, 0.5153, 1.492, 0.5153, 0.1612, 0.556, 0.1612, 0.556, 1.492, -1.012, 1.651, -1.062, 1.651, -1.062, 0.03249, -1.012, 0.08336, 0.8921, 0.03249, 0.9208, 0.03249, 0.9208, 1.6, 0.87, 1.651, 0.87, 0.05739, 0.8707, 0.05652, -1.833, 2.83, -1.792, 2.83, -1.792, 2.881, -1.833, 2.881, -1.833, 2.852, -1.37, 0.1612, -1.329, 0.1612, -1.329, 1.729, -1.37, 1.729, -1.961, 1.755, -1.961, 0.1612, -1.921, 0.1612, -1.921, 1.78, -1.961, 1.78, -1.012, -0.04504, -1.062, -0.04504, -1.062, -1.951, -1.012, -1.9, 1.569, 1.614, 1.569, 0.03249, 1.62, -0.01839, 1.62, 1.564, 1.613, 1.564, 0.2013, 2.438, 0.2369, 2.438, 0.2369, 2.402, 0.2522, 2.402, 0.2522, 2.531, 0.2013, 2.531, 2.427, 2.849, 2.427, 2.756, 2.478, 2.756, 2.478, 2.849, 1.944, 2.836, 1.985, 2.836, 1.985, 2.887, 1.944, 2.887, 1.944, 2.872, 1.944, 2.872, 1.451, -1.772, 1.451, -1.772, 1.451, -1.823, 1.451, -1.823, 1.451, -1.951, 1.492, -1.951, 1.492, -0.09592, 1.451, -0.09592, 1.451, -1.677, 1.451, -1.679, 1.451, -1.679, 0.7822, -1.628, 0.7822, -0.04504, 0.7415, -0.04504, 0.7415, -1.951, 0.7822, -1.951, 0.7822, -1.916, 0.7822, -1.916, 0.7822, -1.823, 0.7822, -1.823, 0.7822, -1.772, 0.7822, -1.772, 0.7822, -1.679, 0.7822, -1.679, 0.7822, -1.628, -1.961, -1.951, -1.91, -1.951, -1.91, 0.08364, -1.961, 0.08364, 1.867, 2.896, 1.867, 2.946, 1.826, 2.946, 1.826, 2.896, 2.324, -0.7952, 2.324, -0.8309, 2.34, -0.8309, 2.34, -0.7022, 2.289, -0.7022, 2.289, -0.7952, 0.8699, 2.701, 0.9208, 2.701, 0.9208, 2.794, 0.8699, 2.794, 2.792, -0.3304, 2.792, -0.4234, 2.843, -0.4234, 2.843, -0.3304, 2.607, 2.703, 2.607, 2.797, 2.556, 2.797, 2.556, 2.703, -0.6263, 1.59, -0.6772, 1.59, -0.6772, 0.1667, -0.6312, 0.1667, -0.6263, 0.1612, 2.91, -1.823, 2.951, -1.823, 2.951, -1.772, 2.91, -1.772, 2.91, -1.787, 2.91, -1.787, 0.1911, -0.3837, 0.1911, -0.3837, 0.1911, -0.3328, 0.1911, -0.3328, 0.1911, -0.2398, 0.1911, -0.2398, 0.1911, -0.1889, 0.1911, -0.1889, 0.1911, -0.09592, 0.1911, -0.09592, 0.1911, -0.04504, 0.1911, -0.04504, 0.1911, 0.08364, 0.1504, 0.08364, 0.1504, -1.951, 0.1911, -1.951, 0.1911, -0.5221, 0.1911, -0.4767, 0.1911, -0.4767, -0.4, -1.34, -0.4, 0.08364, -0.4407, 0.08364, -0.4407, -1.951, -0.4, -1.951, -0.4, -1.916, -0.4, -1.916, -0.4, -1.823, -0.4, -1.823, -0.4, -1.772, -0.4, -1.772, -0.4, -1.679, -0.4, -1.679, -0.4, -1.628, -0.4, -1.628, -0.4, -1.535, -0.4, -1.535, -0.4, -1.484, -0.4, -1.484, -0.4, -1.391, -0.4, -1.391, -0.4, -1.34, 2.91, -1.438, 2.951, -1.438, 2.951, -1.387, 2.91, -1.387, -1.715, 2.83, -1.674, 2.83, -1.674, 2.881, -1.715, 2.881, 2.586, -0.5431, 2.546, -0.5431, 2.546, -0.594, 2.586, -0.594, 1.296, 1.729, 1.255, 1.729, 1.255, 1.678, 1.296, 1.678, -1.664, 2.453, -1.704, 2.453, -1.704, 2.402, -1.664, 2.402, -0.8933, 2.818, -0.8933, 2.869, -0.934, 2.869, -0.934, 2.818, 1.826, 2.561, 1.826, 2.51, 1.867, 2.51, 1.867, 2.561, 1.255, 2.851, 1.296, 2.851, 1.296, 2.902, 1.255, 2.902, 0.7415, 2.872, 0.7822, 2.872, 0.7822, 2.922, 0.7415, 2.922, 1.019, -1.9, 0.978, -1.9, 0.978, -1.951, 1.019, -1.951, 1.856, 0.03249, 1.816, 0.03249, 1.816, -0.01839, 1.856, -0.01839, 2.468, 0.5774, 2.427, 0.5774, 2.427, 0.5265, 2.468, 0.5265, 0.8598, 2.872, 0.9005, 2.872, 0.9005, 2.922, 0.8598, 2.922, -1.607, 1.78, -1.607, 1.729, -1.566, 1.729, -1.566, 1.78, 2.427, 2.114, 2.427, 2.063, 2.427, 2.063, 2.427, 2.063, 2.468, 2.063, 2.468, 2.114, 2.211, 2.856, 2.211, 2.907, 2.211, 2.907, 2.211, 2.907, 2.17, 2.907, 2.17, 2.856, -0.8933, 1.312, -0.8933, 1.363, -0.8933, 1.363, -0.8933, 1.363, -0.934, 1.363, -0.934, 1.312, -0.8933, 1.363, -0.8933, 1.312, -0.8933, 1.312, -0.8933, 1.363, -1.802, 0.1612, -1.802, 0.212, -1.802, 0.212, -1.802, 0.1612, 2.211, 2.907, 2.211, 2.856, 2.211, 2.856, 2.211, 2.907, 0.2623, 1.204, 0.2623, 1.153, 0.2623, 1.153, 0.2623, 1.204, -0.8933, 1.312, -0.8526, 1.312, -0.8526, 1.363, -0.8933, 1.363, -0.8933, 1.312, -0.8933, 1.312, -1.802, 0.212, -1.843, 0.212, -1.843, 0.1612, -1.802, 0.1612, -1.802, 0.212, -1.802, 0.212, -0.934, 2.561, -0.8933, 2.561, -0.8933, 2.612, -0.934, 2.612, -0.934, 2.561, -0.934, 2.561, 0.7822, 2.402, 0.8229, 2.402, 0.8229, 2.453, 0.7822, 2.453, 0.7822, 2.402, 0.7822, 2.402, 0.7822, 2.145, 0.8229, 2.145, 0.8229, 2.196, 0.7822, 2.196, 0.7822, 2.145, 0.7822, 2.145, -0.5081, 2.932, -0.5488, 2.932, -0.5488, 2.881, -0.5081, 2.881, -0.5081, 2.932, -0.5081, 2.932, 0.2623, 1.153, 0.2623, 1.153, 0.303, 1.153, 0.303, 1.204, 0.2623, 1.204, 0.2623, 1.153, 0.7822, 2.453, 0.7822, 2.402, 0.7822, 2.402, 0.7822, 2.453, 0.7822, 2.453, 0.7822, 2.453, 0.7822, 2.453, 0.7415, 2.453, 0.7415, 2.402, 0.7822, 2.402, 0.7822, 2.196, 0.7822, 2.145, 0.7822, 2.145, 0.7822, 2.196, 0.7822, 2.196, 0.7822, 2.196, 0.7822, 2.196, 0.7415, 2.196, 0.7415, 2.145, 0.7822, 2.145, -0.3797, 2.881, -0.3797, 2.83, -0.3797, 2.83, -0.3797, 2.881, -0.3797, 2.881, -0.3797, 2.881, -0.3797, 2.881, -0.4204, 2.881, -0.4204, 2.83, -0.3797, 2.83, 0.2623, 1.204, 0.2623, 1.204, 0.2623, 1.204, 0.2216, 1.204, 0.2216, 1.153, 0.2623, 1.153])
me_cube_036.materials.append(None)
me_cube_036.update()

# ---- objects
ob_cube_035 = bpy.data.objects.new('Cube.035', me_cube_036)

# ---- transforms, parenting, visibility, modifiers, constraints
ob_cube_035.location = (0.0, 0.0, 0.0)

# ---- collection membership
col_collection.objects.link(ob_cube_035)

# ---- scene / render settings (as saved in the file)
scene.frame_start = 1; scene.frame_end = 250; scene.frame_set(1)
scene.render.engine = 'BLENDER_EEVEE_NEXT'
scene.cycles.sampling_pattern = 'TABULATED_SOBOL'
scene.cycles.use_light_tree = False
scene.view_settings.view_transform = 'Filmic'
bpy.context.view_layer.update()

# ---- added for rendering (the .blend has no active camera and no usable light): camera, sun
cam_auto = bpy.data.cameras.new('AutoCamera')
cam_auto.lens = 50.0
cam_auto.sensor_width = 36.0
cam_auto.clip_end = 1000.0
ob_auto_camera = bpy.data.objects.new('AutoCamera', cam_auto)
scene.collection.objects.link(ob_auto_camera)
ob_auto_camera.location = (22.8657, -27.4388, 18.2926)
ob_auto_camera.rotation_euler = (1.09748, -7.21219e-08, 0.694738)
scene.camera = ob_auto_camera
light_auto_sun = bpy.data.lights.new('AutoSun', 'SUN')
light_auto_sun.energy = 3.0
light_auto_sun.angle = 0.0523599
ob_auto_sun = bpy.data.objects.new('AutoSun', light_auto_sun)
scene.collection.objects.link(ob_auto_sun)
ob_auto_sun.rotation_euler = (0.872665, 0.174533, 0.523599)
bpy.context.view_layer.update()
